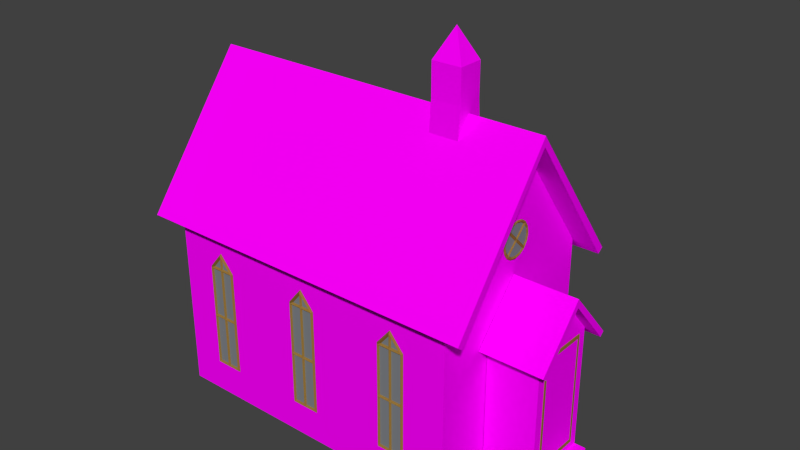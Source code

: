 # Source: churchjoined.blend  (saved by Blender 2.71.0; exported with 4.5.12 LTS)
import bpy
from mathutils import Matrix  # noqa: F401  (used for matrix-valued properties, if any)

bpy.ops.wm.read_factory_settings(use_empty=True)
scene = bpy.context.scene
scene.name = 'Scene'

# ---- collections
col_collection_1 = bpy.data.collections.new('Collection 1'); scene.collection.children.link(col_collection_1)

# ---- images (referenced by path relative to the original .blend; pixels are not part of the script)
import os
ASSET_DIR = os.environ.get("B2B_ASSET_DIR", "")  # directory of the original .blend (textures are referenced by path, not embedded)
HERE = os.path.dirname(os.path.abspath(__file__))  # packed textures are extracted next to this script under _unpacked/

def load_image(name, relpath, width, height, colorspace="sRGB"):
    """Load a texture the original file referenced (path relative to the .blend, or extracted next to this script)."""
    p = next((c for c in (os.path.join(HERE, relpath), os.path.join(ASSET_DIR, relpath)) if relpath and os.path.exists(c)), "")
    if p:
        img = bpy.data.images.load(p, check_existing=True)
        img.name = name
    else:  # same state as the original file: an image datablock whose file is absent (Cycles renders it pink)
        img = bpy.data.images.new(name, width, height)
        img.source = "FILE"
        img.filepath = "//" + (relpath or name)
    img.colorspace_settings.name = colorspace
    return img
img_woodplanksbig_jpg = load_image('WoodPlanksBig.jpg', 'WoodPlanksBig.jpg', 1024, 1024, 'sRGB')
img_church_texture = load_image('Church texture', '', 1024, 1024, 'sRGB')
img_woodplanksbrowgray_jpg = load_image('WoodPlanksBrowgray.jpg', 'WoodPlanksBrowgray.jpg', 1024, 1024, 'sRGB')
img_woodplanksoverlapping0006_5_s_jpg = load_image('WoodPlanksOverlapping0006_5_S.jpg', 'WoodPlanksOverlapping0006_5_S.jpg', 1024, 1024, 'sRGB')
img_woodplanksbare0347_2_s_jpg_001 = load_image('WoodPlanksBare0347_2_S.jpg.001', 'WoodPlanksBare0347_2_S.jpg', 1024, 1024, 'sRGB')
img_concretebare0022_5_s_jpg = load_image('ConcreteBare0022_5_S.jpg', 'ConcreteBare0022_5_S.jpg', 1024, 1024, 'sRGB')

# ---- materials (node trees are filled in below, after node groups)
mat_gray_planks = bpy.data.materials.new('Gray planks')
mat_gray_planks.alpha_threshold = 0.0
mat_gray_planks.preview_render_type = 'CUBE'
mat_gray_planks.roughness = 0.5
mat_gray_planks.line_color = (0.0, 0.0, 0.0, 1.0)
mat_material_002 = bpy.data.materials.new('Material.002')
mat_material_002.alpha_threshold = 0.0
mat_material_002.roughness = 0.5
mat_material_002.line_color = (0.0, 0.0, 0.0, 1.0)
mat_glass = bpy.data.materials.new('Glass')
mat_glass.alpha_threshold = 0.0
mat_glass.roughness = 0.5
mat_glass.line_color = (0.0, 0.0, 0.0, 1.0)
mat_door = bpy.data.materials.new('door')
mat_door.alpha_threshold = 0.0
mat_door.roughness = 0.5
mat_door.line_color = (0.0, 0.0, 0.0, 1.0)
mat_roof = bpy.data.materials.new('Roof')
mat_roof.alpha_threshold = 0.0
mat_roof.roughness = 0.5
mat_roof.line_color = (0.0, 0.0, 0.0, 1.0)
mat_gray_planks_small = bpy.data.materials.new('Gray planks small')
mat_gray_planks_small.alpha_threshold = 0.0
mat_gray_planks_small.roughness = 0.5
mat_gray_planks_small.line_color = (0.0, 0.0, 0.0, 1.0)
mat_concrete = bpy.data.materials.new('Concrete')
mat_concrete.alpha_threshold = 0.0
mat_concrete.roughness = 0.5
mat_concrete.line_color = (0.0, 0.0, 0.0, 1.0)
mat_gray_planks_big = bpy.data.materials.new('Gray planks big')
mat_gray_planks_big.alpha_threshold = 0.0
mat_gray_planks_big.roughness = 0.5
mat_gray_planks_big.line_color = (0.0, 0.0, 0.0, 1.0)

# ---- material node trees
mat_gray_planks.use_nodes = True; mat_gray_planks.node_tree.nodes.clear()
_N = mat_gray_planks.node_tree.nodes; _L = mat_gray_planks.node_tree.links
n0 = _N.new('ShaderNodeOutputMaterial'); n0.name = 'Material Output'; n0.location = (300, 300)
n1 = _N.new('ShaderNodeBsdfDiffuse'); n1.name = 'Diffuse BSDF'; n1.location = (-14, 217)
n2 = _N.new('ShaderNodeTexImage'); n2.name = 'Image Texture'; n2.location = (-406, 189)
n2.width = 140
n2.image = img_woodplanksbig_jpg
n3 = _N.new('ShaderNodeMath'); n3.name = 'Math'; n3.location = (-41, 58)
n3.operation = 'MULTIPLY'
n4 = _N.new('ShaderNodeTexImage'); n4.name = 'Image Texture.001'; n4.location = (241, 9)
n4.width = 140
n4.image = img_church_texture
n5 = _N.new('ShaderNodeDisplacement'); n5.name = 'Displacement'; n5.location = (0, 0)
n5.inputs[1].default_value = 0.0
n5.inputs[2].default_value = 0.1
_L.new(n1.outputs[0], n0.inputs[0])
_L.new(n2.outputs[0], n1.inputs[0])
_L.new(n2.outputs[0], n3.inputs[0])
_L.new(n3.outputs[0], n5.inputs[0])
_L.new(n5.outputs[0], n0.inputs[2])
n0.is_active_output = True
mat_material_002.use_nodes = True; mat_material_002.node_tree.nodes.clear()
_N = mat_material_002.node_tree.nodes; _L = mat_material_002.node_tree.links
n0 = _N.new('ShaderNodeOutputMaterial'); n0.name = 'Material Output'; n0.location = (349, 261)
n1 = _N.new('ShaderNodeMix'); n1.name = 'Mix'; n1.location = (-246, 214)
n1.data_type = 'RGBA'
n1.inputs[6].default_value = (0.5, 0.2836, 0.06813, 1.0)
n1.inputs[7].default_value = (0.07488, 0.04402, 0.009455, 1.0)
n2 = _N.new('ShaderNodeBsdfDiffuse'); n2.name = 'Diffuse BSDF'; n2.location = (-45, 215)
n3 = _N.new('ShaderNodeMapping'); n3.name = 'Mapping'; n3.location = (-830, 244)
n3.inputs[1].default_value = (-1.0, -1.0, 0.0)
n3.inputs[3].default_value = (9.7, 1.0, 0.1)
n4 = _N.new('ShaderNodeTexCoord'); n4.name = 'Texture Coordinate'; n4.location = (-1028, 238)
n5 = _N.new('ShaderNodeTexWave'); n5.name = 'Wave Texture'; n5.location = (-440, 226)
n5.wave_type = 'RINGS'
n5.bands_direction = 'DIAGONAL'
n5.rings_direction = 'SPHERICAL'
n5.inputs[1].default_value = 10.0
n5.inputs[2].default_value = 2.0
n5.inputs[6].default_value = 1.571
n6 = _N.new('ShaderNodeTexImage'); n6.name = 'Image Texture.001'; n6.location = (241, 9)
n6.width = 140
n6.image = img_church_texture
_L.new(n2.outputs[0], n0.inputs[0])
_L.new(n1.outputs[2], n2.inputs[0])
_L.new(n3.outputs[0], n5.inputs[0])
_L.new(n4.outputs[2], n3.inputs[0])
n0.is_active_output = True
mat_glass.use_nodes = True; mat_glass.node_tree.nodes.clear()
_N = mat_glass.node_tree.nodes; _L = mat_glass.node_tree.links
n0 = _N.new('ShaderNodeOutputMaterial'); n0.name = 'Material Output'; n0.location = (300, 300)
n1 = _N.new('ShaderNodeBsdfAnisotropic'); n1.name = 'Glossy BSDF'; n1.location = (-300, 227)
n1.distribution = 'BECKMANN'
n1.inputs[0].default_value = (0.2567, 0.436, 0.8, 1.0)
n1.inputs[1].default_value = 0.4472
n2 = _N.new('ShaderNodeMixShader'); n2.name = 'Mix Shader'; n2.location = (46, 250)
n2.inputs[0].default_value = 0.2455
n3 = _N.new('ShaderNodeBsdfDiffuse'); n3.name = 'Diffuse BSDF'; n3.location = (-288, 410)
n4 = _N.new('ShaderNodeTexImage'); n4.name = 'Image Texture.001'; n4.location = (241, 9)
n4.width = 140
n4.image = img_church_texture
_L.new(n1.outputs[0], n2.inputs[1])
_L.new(n2.outputs[0], n0.inputs[0])
_L.new(n3.outputs[0], n2.inputs[2])
n0.is_active_output = True
mat_door.use_nodes = True; mat_door.node_tree.nodes.clear()
_N = mat_door.node_tree.nodes; _L = mat_door.node_tree.links
n0 = _N.new('ShaderNodeOutputMaterial'); n0.name = 'Material Output'; n0.location = (300, 300)
n1 = _N.new('ShaderNodeBsdfDiffuse'); n1.name = 'Diffuse BSDF'; n1.location = (-14, 217)
n2 = _N.new('ShaderNodeTexImage'); n2.name = 'Image Texture'; n2.location = (-406, 189)
n2.width = 140
n2.image = img_woodplanksbrowgray_jpg
n3 = _N.new('ShaderNodeMath'); n3.name = 'Math'; n3.location = (-41, 58)
n3.operation = 'MULTIPLY'
n4 = _N.new('ShaderNodeTexImage'); n4.name = 'Image Texture.001'; n4.location = (241, 9)
n4.width = 140
n4.image = img_church_texture
n5 = _N.new('ShaderNodeDisplacement'); n5.name = 'Displacement'; n5.location = (0, 0)
n5.inputs[1].default_value = 0.0
n5.inputs[2].default_value = 0.1
_L.new(n1.outputs[0], n0.inputs[0])
_L.new(n2.outputs[0], n1.inputs[0])
_L.new(n2.outputs[0], n3.inputs[0])
_L.new(n3.outputs[0], n5.inputs[0])
_L.new(n5.outputs[0], n0.inputs[2])
n0.is_active_output = True
mat_roof.use_nodes = True; mat_roof.node_tree.nodes.clear()
_N = mat_roof.node_tree.nodes; _L = mat_roof.node_tree.links
n0 = _N.new('ShaderNodeOutputMaterial'); n0.name = 'Material Output'; n0.location = (300, 300)
n1 = _N.new('ShaderNodeBsdfDiffuse'); n1.name = 'Diffuse BSDF'; n1.location = (-14, 217)
n2 = _N.new('ShaderNodeMath'); n2.name = 'Math'; n2.location = (-41, 58)
n2.operation = 'MULTIPLY'
n3 = _N.new('ShaderNodeTexImage'); n3.name = 'Image Texture'; n3.location = (-406, 189)
n3.width = 140
n3.image = img_woodplanksoverlapping0006_5_s_jpg
n4 = _N.new('ShaderNodeTexImage'); n4.name = 'Image Texture.001'; n4.location = (241, 9)
n4.width = 140
n4.image = img_church_texture
n5 = _N.new('ShaderNodeDisplacement'); n5.name = 'Displacement'; n5.location = (0, 0)
n5.inputs[1].default_value = 0.0
n5.inputs[2].default_value = 0.1
_L.new(n1.outputs[0], n0.inputs[0])
_L.new(n3.outputs[0], n1.inputs[0])
_L.new(n3.outputs[0], n2.inputs[0])
_L.new(n2.outputs[0], n5.inputs[0])
_L.new(n5.outputs[0], n0.inputs[2])
n0.is_active_output = True
mat_gray_planks_small.use_nodes = True; mat_gray_planks_small.node_tree.nodes.clear()
_N = mat_gray_planks_small.node_tree.nodes; _L = mat_gray_planks_small.node_tree.links
n0 = _N.new('ShaderNodeOutputMaterial'); n0.name = 'Material Output'; n0.location = (300, 300)
n1 = _N.new('ShaderNodeBsdfDiffuse'); n1.name = 'Diffuse BSDF'; n1.location = (-14, 217)
n2 = _N.new('ShaderNodeMath'); n2.name = 'Math'; n2.location = (-41, 58)
n2.operation = 'MULTIPLY'
n3 = _N.new('ShaderNodeTexImage'); n3.name = 'Image Texture'; n3.location = (-406, 189)
n3.width = 140
n3.image = img_woodplanksbare0347_2_s_jpg_001
n4 = _N.new('ShaderNodeTexImage'); n4.name = 'Image Texture.001'; n4.location = (313, 18)
n4.width = 140
n4.image = img_church_texture
n5 = _N.new('ShaderNodeDisplacement'); n5.name = 'Displacement'; n5.location = (0, 0)
n5.inputs[1].default_value = 0.0
n5.inputs[2].default_value = 0.1
_L.new(n1.outputs[0], n0.inputs[0])
_L.new(n3.outputs[0], n1.inputs[0])
_L.new(n3.outputs[0], n2.inputs[0])
_L.new(n2.outputs[0], n5.inputs[0])
_L.new(n5.outputs[0], n0.inputs[2])
n0.is_active_output = True
mat_concrete.use_nodes = True; mat_concrete.node_tree.nodes.clear()
_N = mat_concrete.node_tree.nodes; _L = mat_concrete.node_tree.links
n0 = _N.new('ShaderNodeOutputMaterial'); n0.name = 'Material Output'; n0.location = (300, 300)
n1 = _N.new('ShaderNodeBsdfDiffuse'); n1.name = 'Diffuse BSDF'; n1.location = (-14, 217)
n2 = _N.new('ShaderNodeTexImage'); n2.name = 'Image Texture'; n2.location = (-406, 189)
n2.width = 140
n2.image = img_concretebare0022_5_s_jpg
n3 = _N.new('ShaderNodeTexImage'); n3.name = 'Image Texture.001'; n3.location = (241, 9)
n3.width = 140
n3.image = img_church_texture
_L.new(n1.outputs[0], n0.inputs[0])
_L.new(n2.outputs[0], n1.inputs[0])
n0.is_active_output = True
mat_gray_planks_big.use_nodes = True; mat_gray_planks_big.node_tree.nodes.clear()
_N = mat_gray_planks_big.node_tree.nodes; _L = mat_gray_planks_big.node_tree.links
n0 = _N.new('ShaderNodeOutputMaterial'); n0.name = 'Material Output'; n0.location = (300, 300)
n1 = _N.new('ShaderNodeBsdfDiffuse'); n1.name = 'Diffuse BSDF'; n1.location = (-14, 217)
n2 = _N.new('ShaderNodeMapping'); n2.name = 'Mapping.001'; n2.location = (-870, 299)
n2.inputs[3].default_value = (1.0, 20.0, 1.0)
n3 = _N.new('ShaderNodeTexCoord'); n3.name = 'Texture Coordinate'; n3.location = (-1123, 294)
n4 = _N.new('ShaderNodeTexImage'); n4.name = 'Image Texture'; n4.location = (-406, 189)
n4.width = 140
n4.image = img_woodplanksbig_jpg
n5 = _N.new('ShaderNodeTexImage'); n5.name = 'Image Texture.001'; n5.location = (241, 9)
n5.width = 140
n5.image = img_church_texture
_L.new(n1.outputs[0], n0.inputs[0])
_L.new(n4.outputs[0], n1.inputs[0])
_L.new(n3.outputs[2], n2.inputs[0])
n0.is_active_output = True

# ---- world
world_world = bpy.data.worlds.new('World'); scene.world = world_world
world_world.color = (0.05088, 0.05088, 0.05088)
world_world.use_sun_shadow = False
world_world.sun_shadow_jitter_overblur = 0.0
world_world.cycles.sampling_method = 'MANUAL'
world_world.cycles.sample_map_resolution = 256

# ---- meshes
me_cube_017 = bpy.data.meshes.new('Cube.017')
me_cube_017.from_pydata([(0.1381, -0.01339, -0.6823), (0.1381, -0.01339, 0.4519), (-1.192e-07, -0.01339, 0.6194), (-0.1381, -0.01339, -0.6823), (-0.1381, -0.01339, 0.4519), (-1.192e-07, -0.01339, -0.6823), (-0.1381, -0.01339, -0.1152), (0.1381, -0.01339, -0.1152), (-1.192e-07, -0.01339, 0.4519), (-1.192e-07, -0.01339, -0.1152), (-0.01556, 0.004463, -0.09734), (-0.1225, 0.004462, -0.09734), (-0.1536, 0.004462, -0.1152), (-0.1536, 0.004462, 0.459), (-0.1225, 0.004462, 0.434), (-0.01556, 0.004463, 0.434), (0.1225, 0.004463, -0.09734), (0.01556, 0.004463, -0.09734), (0.01556, 0.004463, 0.434), (0.1225, 0.004463, 0.434), (0.1536, 0.004463, 0.459), (0.1536, 0.004463, -0.1152), (0.1225, 0.004461, -0.6644), (0.1536, 0.004461, -0.7001), (-1.192e-07, 0.004463, -0.7001), (0.01556, 0.004463, -0.6644), (0.01556, 0.004463, -0.133), (0.1225, 0.004463, -0.133), (-0.01556, 0.004463, -0.6644), (-0.1536, 0.004462, -0.7001), (-0.1225, 0.004462, -0.6644), (-0.1225, 0.004462, -0.133), (-0.01556, 0.004463, -0.133), (0.102, 0.004463, 0.4697), (0.01556, 0.004463, 0.4697), (0.01556, 0.004463, 0.5745), (-1.192e-07, 0.004463, 0.6453), (-0.102, 0.004462, 0.4697), (-0.01556, 0.004463, 0.5745), (-0.01556, 0.004463, 0.4697), (1.237, -0.01339, -0.6823), (1.237, -0.01339, 0.4519), (1.099, -0.01339, 0.6194), (0.9608, -0.01339, -0.6823), (0.9608, -0.01339, 0.4519), (1.099, -0.01339, -0.6823), (0.9608, -0.01339, -0.1152), (1.237, -0.01339, -0.1152), (1.099, -0.01339, 0.4519), (1.099, -0.01339, -0.1152), (1.083, 0.004462, -0.09734), (0.9764, 0.004462, -0.09734), (0.9453, 0.004462, -0.1152), (0.9453, 0.004462, 0.459), (0.9764, 0.004462, 0.434), (1.083, 0.004462, 0.434), (1.221, 0.004462, -0.09734), (1.114, 0.004462, -0.09734), (1.114, 0.004462, 0.434), (1.221, 0.004462, 0.434), (1.253, 0.004462, 0.459), (1.253, 0.004462, -0.1152), (1.221, 0.004461, -0.6644), (1.253, 0.004461, -0.7001), (1.099, 0.004462, -0.7001), (1.114, 0.004462, -0.6644), (1.114, 0.004462, -0.133), (1.221, 0.004462, -0.133), (1.083, 0.004462, -0.6644), (0.9453, 0.004462, -0.7001), (0.9764, 0.004462, -0.6644), (0.9764, 0.004462, -0.133), (1.083, 0.004462, -0.133), (1.201, 0.004462, 0.4697), (1.114, 0.004462, 0.4697), (1.114, 0.004462, 0.5745), (1.099, 0.004462, 0.6453), (0.9969, 0.004462, 0.4697), (1.083, 0.004462, 0.5745), (1.083, 0.004462, 0.4697), (2.336, -0.01339, -0.6823), (2.336, -0.01339, 0.4519), (2.198, -0.01339, 0.6194), (2.06, -0.01339, -0.6823), (2.06, -0.01339, 0.4519), (2.198, -0.01339, -0.6823), (2.06, -0.01339, -0.1152), (2.336, -0.01339, -0.1152), (2.198, -0.01339, 0.4519), (2.198, -0.01339, -0.1152), (2.182, 0.004462, -0.09734), (2.075, 0.004462, -0.09734), (2.044, 0.004462, -0.1152), (2.044, 0.004462, 0.459), (2.075, 0.004462, 0.434), (2.182, 0.004462, 0.434), (2.32, 0.004462, -0.09734), (2.213, 0.004462, -0.09734), (2.213, 0.004462, 0.434), (2.32, 0.004462, 0.434), (2.351, 0.004462, 0.459), (2.351, 0.004462, -0.1152), (2.32, 0.004461, -0.6644), (2.351, 0.004461, -0.7001), (2.198, 0.004462, -0.7001), (2.213, 0.004462, -0.6644), (2.213, 0.004462, -0.133), (2.32, 0.004462, -0.133), (2.182, 0.004462, -0.6644), (2.044, 0.004462, -0.7001), (2.075, 0.004462, -0.6644), (2.075, 0.004462, -0.133), (2.182, 0.004462, -0.133), (2.3, 0.004462, 0.4697), (2.213, 0.004462, 0.4697), (2.213, 0.004462, 0.5745), (2.198, 0.004462, 0.6453), (2.096, 0.004462, 0.4697), (2.182, 0.004462, 0.5745), (2.182, 0.004462, 0.4697), (-0.1381, 2.03, -0.6823), (-0.1381, 2.03, 0.4519), (6.338e-06, 2.03, 0.6194), (0.1381, 2.03, -0.6823), (0.1381, 2.03, 0.4519), (6.338e-06, 2.03, -0.6823), (0.1381, 2.03, -0.1152), (-0.1381, 2.03, -0.1152), (6.338e-06, 2.03, 0.4519), (6.338e-06, 2.03, -0.1152), (0.01556, 2.012, -0.09734), (0.1225, 2.012, -0.09734), (0.1537, 2.012, -0.1152), (0.1537, 2.012, 0.459), (0.1225, 2.012, 0.434), (0.01556, 2.012, 0.434), (-0.1225, 2.012, -0.09734), (-0.01555, 2.012, -0.09734), (-0.01555, 2.012, 0.434), (-0.1225, 2.012, 0.434), (-0.1536, 2.012, 0.459), (-0.1536, 2.012, -0.1152), (-0.1225, 2.012, -0.6644), (-0.1536, 2.012, -0.7001), (6.311e-06, 2.012, -0.7001), (-0.01555, 2.012, -0.6644), (-0.01555, 2.012, -0.133), (-0.1225, 2.012, -0.133), (0.01556, 2.012, -0.6644), (0.1537, 2.012, -0.7001), (0.1225, 2.012, -0.6644), (0.1225, 2.012, -0.133), (0.01556, 2.012, -0.133), (-0.1019, 2.012, 0.4697), (-0.01555, 2.012, 0.4697), (-0.01555, 2.012, 0.5745), (6.311e-06, 2.012, 0.6453), (0.102, 2.012, 0.4697), (0.01556, 2.012, 0.5745), (0.01556, 2.012, 0.4697), (0.9608, 2.03, -0.6823), (0.9608, 2.03, 0.4519), (1.099, 2.03, 0.6194), (1.237, 2.03, -0.6823), (1.237, 2.03, 0.4519), (1.099, 2.03, -0.6823), (1.237, 2.03, -0.1152), (0.9608, 2.03, -0.1152), (1.099, 2.03, 0.4519), (1.099, 2.03, -0.1152), (1.114, 2.012, -0.09734), (1.221, 2.012, -0.09734), (1.253, 2.012, -0.1152), (1.253, 2.012, 0.459), (1.221, 2.012, 0.434), (1.114, 2.012, 0.434), (0.9764, 2.012, -0.09734), (1.083, 2.012, -0.09734), (1.083, 2.012, 0.434), (0.9764, 2.012, 0.434), (0.9453, 2.012, 0.459), (0.9453, 2.012, -0.1152), (0.9764, 2.012, -0.6644), (0.9453, 2.012, -0.7001), (1.099, 2.012, -0.7001), (1.083, 2.012, -0.6644), (1.083, 2.012, -0.133), (0.9764, 2.012, -0.133), (1.114, 2.012, -0.6644), (1.253, 2.012, -0.7001), (1.221, 2.012, -0.6644), (1.221, 2.012, -0.133), (1.114, 2.012, -0.133), (0.997, 2.012, 0.4697), (1.083, 2.012, 0.4697), (1.083, 2.012, 0.5745), (1.099, 2.012, 0.6453), (1.201, 2.012, 0.4697), (1.114, 2.012, 0.5745), (1.114, 2.012, 0.4697), (2.06, 2.03, -0.6823), (2.06, 2.03, 0.4519), (2.198, 2.03, 0.6194), (2.336, 2.03, -0.6823), (2.336, 2.03, 0.4519), (2.198, 2.03, -0.6823), (2.336, 2.03, -0.1152), (2.06, 2.03, -0.1152), (2.198, 2.03, 0.4519), (2.198, 2.03, -0.1152), (2.213, 2.012, -0.09734), (2.32, 2.012, -0.09734), (2.351, 2.012, -0.1152), (2.351, 2.012, 0.459), (2.32, 2.012, 0.434), (2.213, 2.012, 0.434), (2.075, 2.012, -0.09734), (2.182, 2.012, -0.09734), (2.182, 2.012, 0.434), (2.075, 2.012, 0.434), (2.044, 2.012, 0.459), (2.044, 2.012, -0.1152), (2.075, 2.012, -0.6644), (2.044, 2.012, -0.7001), (2.198, 2.012, -0.7001), (2.182, 2.012, -0.6644), (2.182, 2.012, -0.133), (2.075, 2.012, -0.133), (2.213, 2.012, -0.6644), (2.351, 2.012, -0.7001), (2.32, 2.012, -0.6644), (2.32, 2.012, -0.133), (2.213, 2.012, -0.133), (2.096, 2.012, 0.4697), (2.182, 2.012, 0.4697), (2.182, 2.012, 0.5745), (2.198, 2.012, 0.6453), (2.3, 2.012, 0.4697), (2.213, 2.012, 0.5745), (2.213, 2.012, 0.4697), (3.348, 0.7602, 0.421), (3.348, 1.258, 0.421), (3.372, 1.258, 0.421), (3.372, 0.7602, 0.421), (3.348, 0.7602, 0.4612), (3.348, 1.258, 0.4612), (3.372, 1.258, 0.4612), (3.372, 0.7602, 0.4612), (3.348, 0.7602, -0.7565), (3.348, 1.258, -0.7565), (3.372, 1.258, -0.7565), (3.372, 0.7602, -0.7565), (3.348, 0.7602, -0.7164), (3.348, 1.258, -0.7164), (3.372, 1.258, -0.7164), (3.372, 0.7602, -0.7164), (3.348, 1.258, -0.7557), (3.348, 1.282, -0.7557), (3.372, 1.282, -0.7557), (3.372, 1.258, -0.7557), (3.348, 1.258, 0.4603), (3.348, 1.282, 0.4603), (3.372, 1.282, 0.4603), (3.372, 1.258, 0.4603), (3.348, 0.7357, -0.7557), (3.348, 0.7601, -0.7557), (3.372, 0.7601, -0.7557), (3.372, 0.7357, -0.7557), (3.348, 0.7357, 0.4603), (3.348, 0.7601, 0.4603), (3.372, 0.7601, 0.4603), (3.372, 0.7357, 0.4603), (3.369, 0.741, 0.4526), (3.369, 0.741, -0.748), (3.369, 1.277, 0.4526), (3.369, 1.277, -0.748), (2.807, 1.009, 0.996), (3.487, 1.009, 0.996), (2.807, 1.507, 0.4242), (2.807, 0.511, 0.4215), (3.487, 1.507, 0.4242), (3.487, 0.511, 0.4215), (-0.529, 1.009, 2.399), (-0.529, -0.05291, 0.9956), (2.806, -0.05292, 0.9956), (2.806, 1.009, 2.399), (-0.529, 2.07, 0.9956), (2.806, 2.07, 0.9956), (-0.529, -0.05291, 0.9956), (2.806, -0.05292, 0.9956), (-0.529, 2.07, 0.9956), (2.806, 2.07, 0.9956), (2.806, -0.136, 0.8834), (-0.529, -0.136, 0.8834), (-0.529, 2.153, 0.8834), (2.806, 2.153, 0.8834), (2.806, -0.05292, 0.9956), (2.806, 1.009, 2.399), (2.806, 2.07, 0.9956), (2.806, -0.05292, 0.9956), (2.806, 2.07, 0.9956), (2.806, -0.136, 0.8834), (2.806, 2.153, 0.8834), (3.05, -0.05292, 0.9956), (3.05, 1.009, 2.399), (3.05, 2.07, 0.9956), (3.05, -0.05292, 0.9956), (3.05, 2.07, 0.9956), (3.05, -0.136, 0.8834), (3.05, 2.153, 0.8834), (-0.7732, 1.009, 2.399), (-0.7732, -0.05291, 0.9956), (-0.7732, 2.07, 0.9956), (-0.7732, -0.05291, 0.9956), (-0.7732, 2.07, 0.9956), (-0.7732, -0.136, 0.8834), (-0.7732, 2.153, 0.8834), (3.365, 1.375, -0.7606), (3.365, 0.6424, -0.7606), (3.365, 1.375, -0.8337), (3.365, 0.6424, -0.8337), (3.487, 1.375, -0.9067), (3.487, 0.6424, -0.9067), (3.487, 1.375, -0.8337), (3.487, 0.6424, -0.8337), (3.61, 1.375, -0.9067), (3.61, 0.6424, -0.9067), (3.61, 1.375, -0.9797), (3.61, 0.6424, -0.9797), (3.732, 1.375, -1.053), (3.732, 0.6424, -1.053), (3.732, 1.375, -0.9797), (3.732, 0.6424, -0.9797), (2.807, 0.6424, -1.053), (2.807, 0.6424, -0.7606), (2.807, 1.375, -0.7606), (2.807, 1.375, -1.053), (3.365, 0.6435, 0.4831), (3.365, 1.009, 0.905), (3.365, 1.375, -1.053), (3.365, 1.375, -0.7606), (3.365, 0.6424, -0.7606), (3.365, 0.6424, -1.053), (2.807, 0.6435, 0.4831), (2.807, 1.375, 0.4856), (3.365, 1.375, 0.4856), (3.365, 1.375, -0.9067), (3.365, 0.6424, -0.9067), (3.365, 1.375, -0.9797), (3.365, 0.6424, -0.9797), (3.365, 1.375, -0.8337), (3.365, 0.6424, -0.8337), (3.487, 1.375, -1.053), (3.487, 0.6424, -1.053), (3.487, 1.375, -0.9067), (3.487, 0.6424, -0.9067), (3.487, 1.375, -0.9797), (3.487, 0.6424, -0.9797), (3.487, 1.375, -0.8337), (3.487, 0.6424, -0.8337), (3.609, 1.375, -1.053), (3.609, 0.6424, -1.053), (3.609, 1.375, -0.9067), (3.609, 0.6424, -0.9067), (3.609, 1.375, -0.9797), (3.609, 0.6424, -0.9797), (3.731, 1.375, -1.053), (3.731, 0.6424, -1.053), (3.731, 1.375, -0.9797), (3.731, 0.6424, -0.9797), (3.365, 0.6435, 0.4831), (3.365, 1.009, 0.905), (2.807, 0.6435, 0.4831), (2.807, 1.375, 0.4856), (3.365, 1.375, 0.4856), (3.487, 0.6435, 0.4831), (3.487, 1.009, 0.905), (2.807, 1.46, 0.3875), (2.807, 1.507, 0.4285), (3.365, 1.507, 0.4285), (3.365, 1.46, 0.3875), (2.807, 0.5583, 0.3848), (2.804, 0.5111, 0.4257), (3.487, 1.375, 0.4856), (3.487, 1.009, 0.9942), (3.487, 1.422, 0.5266), (3.487, 0.5963, 0.524), (3.487, 1.507, 0.4285), (3.487, 1.46, 0.3875), (3.487, 0.5583, 0.3848), (3.487, 0.5111, 0.4257), (1.944, 0.8488, 2.184), (1.944, 1.169, 2.184), (2.264, 1.169, 2.184), (2.264, 0.8488, 2.184), (1.944, 0.8719, 2.504), (1.944, 1.145, 2.504), (2.264, 1.145, 2.504), (2.264, 0.8719, 2.504), (1.944, 0.8719, 2.852), (1.944, 1.145, 2.852), (2.264, 1.145, 2.852), (2.264, 0.8719, 2.852), (2.104, 1.009, 3.164), (2.803, 2.009, -1.053), (2.803, 0.00869, -1.053), (-0.5318, 0.0087, -1.053), (-0.5318, 2.009, -1.053), (2.803, 2.009, 0.9472), (2.803, 0.008689, 0.9472), (-0.5318, 0.0087, 0.9472), (-0.5318, 2.009, 0.9472), (2.803, 2.009, -0.7606), (2.803, 0.00869, -0.7606), (-0.5318, 0.0087, -0.7606), (-0.5318, 2.009, -0.7606), (-0.5318, 1.009, 2.296), (2.803, 1.009, 2.296), (2.803, 0.6424, -1.053), (2.803, 0.6424, -0.7606), (2.803, 1.375, -0.7606), (2.803, 1.375, -1.053), (2.801, 1.186, 1.345), (2.821, 1.186, 1.345), (2.801, 1.172, 1.413), (2.821, 1.172, 1.413), (2.801, 1.134, 1.47), (2.821, 1.134, 1.47), (2.801, 1.076, 1.509), (2.821, 1.076, 1.509), (2.801, 1.009, 1.522), (2.821, 1.009, 1.522), (2.801, 0.941, 1.509), (2.821, 0.941, 1.509), (2.801, 0.8836, 1.47), (2.821, 0.8836, 1.47), (2.801, 0.8453, 1.413), (2.821, 0.8453, 1.413), (2.801, 0.8319, 1.345), (2.821, 0.8319, 1.345), (2.801, 0.8453, 1.278), (2.821, 0.8453, 1.278), (2.801, 0.8836, 1.22), (2.821, 0.8836, 1.22), (2.801, 0.941, 1.182), (2.821, 0.941, 1.182), (2.801, 1.009, 1.169), (2.821, 1.009, 1.169), (2.801, 1.076, 1.182), (2.821, 1.076, 1.182), (2.801, 1.134, 1.22), (2.821, 1.134, 1.22), (2.801, 1.172, 1.278), (2.821, 1.172, 1.278), (2.801, 1.009, 1.345), (2.821, 1.009, 1.345), (2.811, 1.158, 1.407), (2.811, 1.186, 1.419), (2.811, 1.144, 1.481), (2.811, 1.131, 1.447), (2.811, 1.03, 1.345), (2.811, 1.131, 1.244), (2.811, 1.144, 1.21), (2.811, 1.186, 1.272), (2.811, 1.158, 1.283), (2.811, 1.201, 1.345), (2.811, 1.17, 1.345), (2.811, 1.111, 1.468), (2.811, 1.082, 1.523), (2.811, 1.071, 1.495), (2.811, 1.009, 1.537), (2.811, 1.009, 1.507), (2.811, 0.9353, 1.523), (2.811, 0.9468, 1.495), (2.811, 0.873, 1.481), (2.811, 0.9068, 1.468), (2.811, 1.009, 1.366), (2.811, 0.8592, 1.407), (2.811, 0.8314, 1.419), (2.811, 0.8168, 1.345), (2.811, 0.8469, 1.345), (2.811, 0.8314, 1.272), (2.811, 0.8592, 1.283), (2.811, 0.873, 1.21), (2.811, 0.8859, 1.244), (2.811, 0.9878, 1.345), (2.811, 0.8859, 1.447), (2.811, 0.9068, 1.223), (2.811, 0.9353, 1.168), (2.811, 0.9468, 1.196), (2.811, 1.009, 1.153), (2.811, 1.009, 1.184), (2.811, 1.082, 1.168), (2.811, 1.071, 1.196), (2.811, 1.111, 1.223), (2.811, 1.009, 1.324), (2.804, 2.009, 0.9472), (2.804, 0.008689, 0.9472), (-0.5314, 0.0087, 0.9472), (-0.5314, 2.009, 0.9472), (-0.5314, 1.009, 2.296), (2.804, 0.008689, 0.9472), (2.804, 1.009, 2.296), (2.804, 2.009, 0.9472), (-0.5314, 2.009, 0.9472), (-0.5314, 0.0087, 0.9472), (2.804, 1.009, 2.296), (-0.5314, 1.009, 2.296), (-0.5314, 2.009, 0.9472), (-0.5314, 0.0087, 0.9472), (2.804, -0.07444, 0.8351), (2.804, -0.136, 0.8807), (-0.5314, -0.136, 0.8807), (-0.5314, -0.07443, 0.8351), (-0.5314, 2.092, 0.8351), (-0.5314, 2.153, 0.8807), (2.804, 2.153, 0.8807), (2.804, 2.092, 0.8351), (2.804, 1.009, 2.296), (2.804, -0.07444, 0.8351), (2.804, -0.136, 0.8807), (2.804, 2.153, 0.8807), (2.804, 2.092, 0.8351), (3.048, 0.008688, 0.9472), (3.048, 1.009, 2.296), (3.048, 2.009, 0.9472), (3.048, -0.05292, 0.9929), (3.048, 1.009, 2.396), (3.048, 2.07, 0.9929), (3.048, 0.008688, 0.9472), (3.048, 2.009, 0.9472), (3.048, -0.05292, 0.9929), (3.048, 2.07, 0.9929), (3.048, -0.07444, 0.8351), (3.048, -0.136, 0.8807), (3.048, 2.153, 0.8807), (3.048, 2.092, 0.8351), (-0.7756, 2.009, 0.9472), (-0.7756, 0.008701, 0.9472), (-0.7756, 1.009, 2.296), (-0.7756, 1.009, 2.396), (-0.7756, -0.05291, 0.9929), (-0.7756, 2.07, 0.9929), (-0.7756, 2.009, 0.9472), (-0.7756, 0.008701, 0.9472), (-0.7756, -0.05291, 0.9929), (-0.7756, 2.07, 0.9929), (-0.7756, -0.136, 0.8807), (-0.7756, -0.07443, 0.8351), (-0.7756, 2.092, 0.8351), (-0.7756, 2.153, 0.8807), (2.804, 0.5963, 0.524), (2.804, 0.5963, 0.524)], [(551, 552)], [(32, 31, 30, 28), (19, 18, 17, 16), (15, 14, 11, 10), (27, 26, 25, 22), (35, 34, 33), (39, 38, 37), (10, 11, 6, 9), (13, 12, 6, 4), (14, 15, 8, 4), (15, 10, 9, 8), (16, 17, 9, 7), (17, 18, 8, 9), (18, 19, 1, 8), (19, 16, 7, 1), (21, 20, 1, 7), (22, 25, 5, 0), (24, 23, 0, 5), (25, 26, 9, 5), (26, 27, 7, 9), (27, 22, 0, 7), (23, 21, 7, 0), (28, 30, 3, 5), (29, 24, 5, 3), (12, 29, 3, 6), (31, 32, 9, 6), (32, 28, 5, 9), (33, 34, 8, 1), (34, 35, 2, 8), (35, 33, 1, 2), (20, 36, 2, 1), (37, 38, 2, 4), (36, 13, 4, 2), (38, 39, 8, 2), (39, 37, 4, 8), (11, 14, 4, 6), (3, 30, 31, 6), (72, 71, 70, 68), (59, 58, 57, 56), (55, 54, 51, 50), (67, 66, 65, 62), (75, 74, 73), (79, 78, 77), (50, 51, 46, 49), (53, 52, 46, 44), (54, 55, 48, 44), (55, 50, 49, 48), (56, 57, 49, 47), (57, 58, 48, 49), (58, 59, 41, 48), (59, 56, 47, 41), (61, 60, 41, 47), (62, 65, 45, 40), (64, 63, 40, 45), (65, 66, 49, 45), (66, 67, 47, 49), (67, 62, 40, 47), (63, 61, 47, 40), (68, 70, 43, 45), (69, 64, 45, 43), (52, 69, 43, 46), (71, 72, 49, 46), (72, 68, 45, 49), (73, 74, 48, 41), (74, 75, 42, 48), (75, 73, 41, 42), (60, 76, 42, 41), (77, 78, 42, 44), (76, 53, 44, 42), (78, 79, 48, 42), (79, 77, 44, 48), (51, 54, 44, 46), (43, 70, 71, 46), (112, 111, 110, 108), (99, 98, 97, 96), (95, 94, 91, 90), (107, 106, 105, 102), (115, 114, 113), (119, 118, 117), (90, 91, 86, 89), (93, 92, 86, 84), (94, 95, 88, 84), (95, 90, 89, 88), (96, 97, 89, 87), (97, 98, 88, 89), (98, 99, 81, 88), (99, 96, 87, 81), (101, 100, 81, 87), (102, 105, 85, 80), (104, 103, 80, 85), (105, 106, 89, 85), (106, 107, 87, 89), (107, 102, 80, 87), (103, 101, 87, 80), (108, 110, 83, 85), (109, 104, 85, 83), (92, 109, 83, 86), (111, 112, 89, 86), (112, 108, 85, 89), (113, 114, 88, 81), (114, 115, 82, 88), (115, 113, 81, 82), (100, 116, 82, 81), (117, 118, 82, 84), (116, 93, 84, 82), (118, 119, 88, 82), (119, 117, 84, 88), (91, 94, 84, 86), (83, 110, 111, 86), (152, 151, 150, 148), (139, 138, 137, 136), (135, 134, 131, 130), (147, 146, 145, 142), (155, 154, 153), (159, 158, 157), (130, 131, 126, 129), (133, 132, 126, 124), (134, 135, 128, 124), (135, 130, 129, 128), (136, 137, 129, 127), (137, 138, 128, 129), (138, 139, 121, 128), (139, 136, 127, 121), (141, 140, 121, 127), (142, 145, 125, 120), (144, 143, 120, 125), (145, 146, 129, 125), (146, 147, 127, 129), (147, 142, 120, 127), (143, 141, 127, 120), (148, 150, 123, 125), (149, 144, 125, 123), (132, 149, 123, 126), (151, 152, 129, 126), (152, 148, 125, 129), (153, 154, 128, 121), (154, 155, 122, 128), (155, 153, 121, 122), (140, 156, 122, 121), (157, 158, 122, 124), (156, 133, 124, 122), (158, 159, 128, 122), (159, 157, 124, 128), (131, 134, 124, 126), (123, 150, 151, 126), (192, 191, 190, 188), (179, 178, 177, 176), (175, 174, 171, 170), (187, 186, 185, 182), (195, 194, 193), (199, 198, 197), (170, 171, 166, 169), (173, 172, 166, 164), (174, 175, 168, 164), (175, 170, 169, 168), (176, 177, 169, 167), (177, 178, 168, 169), (178, 179, 161, 168), (179, 176, 167, 161), (181, 180, 161, 167), (182, 185, 165, 160), (184, 183, 160, 165), (185, 186, 169, 165), (186, 187, 167, 169), (187, 182, 160, 167), (183, 181, 167, 160), (188, 190, 163, 165), (189, 184, 165, 163), (172, 189, 163, 166), (191, 192, 169, 166), (192, 188, 165, 169), (193, 194, 168, 161), (194, 195, 162, 168), (195, 193, 161, 162), (180, 196, 162, 161), (197, 198, 162, 164), (196, 173, 164, 162), (198, 199, 168, 162), (199, 197, 164, 168), (171, 174, 164, 166), (163, 190, 191, 166), (232, 231, 230, 228), (219, 218, 217, 216), (215, 214, 211, 210), (227, 226, 225, 222), (235, 234, 233), (239, 238, 237), (210, 211, 206, 209), (213, 212, 206, 204), (214, 215, 208, 204), (215, 210, 209, 208), (216, 217, 209, 207), (217, 218, 208, 209), (218, 219, 201, 208), (219, 216, 207, 201), (221, 220, 201, 207), (222, 225, 205, 200), (224, 223, 200, 205), (225, 226, 209, 205), (226, 227, 207, 209), (227, 222, 200, 207), (223, 221, 207, 200), (228, 230, 203, 205), (229, 224, 205, 203), (212, 229, 203, 206), (231, 232, 209, 206), (232, 228, 205, 209), (233, 234, 208, 201), (234, 235, 202, 208), (235, 233, 201, 202), (220, 236, 202, 201), (237, 238, 202, 204), (236, 213, 204, 202), (238, 239, 208, 202), (239, 237, 204, 208), (211, 214, 204, 206), (203, 230, 231, 206), (244, 245, 241, 240), (245, 246, 242, 241), (246, 247, 243, 242), (247, 244, 240, 243), (240, 241, 242, 243), (247, 246, 245, 244), (252, 253, 249, 248), (253, 254, 250, 249), (254, 255, 251, 250), (255, 252, 248, 251), (248, 249, 250, 251), (255, 254, 253, 252), (260, 261, 257, 256), (261, 262, 258, 257), (262, 263, 259, 258), (263, 260, 256, 259), (256, 257, 258, 259), (263, 262, 261, 260), (268, 269, 265, 264), (269, 270, 266, 265), (270, 271, 267, 266), (271, 268, 264, 267), (264, 265, 266, 267), (271, 270, 269, 268), (272, 273, 275, 274), (276, 279, 281, 277), (277, 280, 278, 276), (282, 283, 284, 285), (286, 282, 285, 287), (288, 293, 292, 289), (290, 294, 316, 314), (291, 295, 294, 290), (302, 300, 307, 309), (299, 301, 308, 306), (298, 297, 304, 305), (297, 296, 303, 304), (293, 288, 313, 315), (282, 286, 312, 310), (283, 282, 310, 311), (317, 318, 320, 319), (319, 320, 324, 323), (321, 322, 326, 325), (321, 323, 324, 322), (325, 326, 328, 327), (327, 328, 332, 331), (329, 331, 332, 330), (340, 345, 338, 337, 341), (342, 341, 334, 333), (336, 335, 340, 339), (351, 347, 355, 359), (342, 339, 352, 353), (333, 336, 339, 342), (353, 352, 360, 361), (346, 350, 358, 354), (347, 349, 357, 355), (348, 346, 354, 356), (349, 342, 353, 357), (339, 348, 356, 352), (355, 357, 365, 363), (356, 354, 362, 364), (357, 353, 361, 365), (352, 356, 364, 360), (361, 360, 366, 367), (365, 361, 367, 369), (360, 364, 368, 366), (334, 341, 337, 343), (345, 340, 335, 344), (376, 384, 386, 375), (377, 378, 379, 380), (374, 380, 388, 383), (382, 381, 389, 390), (383, 388, 387, 385), (383, 385, 384, 376), (373, 377, 380, 374), (386, 390, 389, 375), (380, 379, 387, 388), (371, 374, 383, 376), (370, 371, 376, 375), (370, 375, 389, 381, 372), (395, 396, 392, 391), (396, 397, 393, 392), (397, 398, 394, 393), (398, 395, 391, 394), (391, 392, 393, 394), (395, 398, 402, 399), (401, 400, 403), (398, 397, 401, 402), (397, 396, 400, 401), (396, 395, 399, 400), (401, 403, 402), (399, 402, 403), (399, 403, 400), (404, 421, 418, 405, 406, 407), (413, 409, 410, 414), (410, 416, 411, 415, 414), (412, 404, 407, 415), (405, 413, 414, 406), (406, 414, 415, 407), (408, 412, 415, 411), (404, 412, 420, 421), (418, 419, 413, 405), (420, 412, 408, 417, 409, 413, 419), (418, 421, 420, 419), (466, 456, 459, 460, 461, 464), (476, 467, 469, 471, 473, 475), (486, 477, 480, 482, 484, 485), (495, 487, 489, 491, 493, 494), (456, 459, 426, 424), (459, 456, 425, 427), (458, 457, 424, 426), (457, 458, 427, 425), (459, 460, 454, 426), (460, 459, 427, 455), (460, 461, 450, 454), (461, 460, 455, 451), (461, 464, 452, 450), (464, 461, 451, 453), (463, 462, 450, 452), (462, 463, 453, 451), (464, 466, 422, 452), (466, 464, 453, 423), (465, 463, 452, 422), (463, 465, 423, 453), (466, 456, 424, 422), (456, 466, 423, 425), (457, 465, 422, 424), (465, 457, 425, 423), (467, 469, 428, 426), (469, 467, 427, 429), (468, 458, 426, 428), (458, 468, 429, 427), (469, 471, 430, 428), (471, 469, 429, 431), (470, 468, 428, 430), (468, 470, 431, 429), (471, 473, 432, 430), (473, 471, 431, 433), (472, 470, 430, 432), (470, 472, 433, 431), (473, 475, 434, 432), (475, 473, 433, 435), (474, 472, 432, 434), (472, 474, 435, 433), (475, 476, 454, 434), (476, 475, 435, 455), (476, 467, 426, 454), (467, 476, 455, 427), (477, 480, 438, 436), (480, 477, 437, 439), (479, 478, 436, 438), (478, 479, 439, 437), (480, 482, 440, 438), (482, 480, 439, 441), (481, 479, 438, 440), (479, 481, 441, 439), (482, 484, 442, 440), (484, 482, 441, 443), (483, 481, 440, 442), (481, 483, 443, 441), (484, 485, 454, 442), (485, 484, 443, 455), (485, 486, 434, 454), (486, 485, 455, 435), (486, 477, 436, 434), (477, 486, 435, 437), (478, 474, 434, 436), (474, 478, 437, 435), (487, 489, 444, 442), (489, 487, 443, 445), (488, 483, 442, 444), (483, 488, 445, 443), (489, 491, 446, 444), (491, 489, 445, 447), (490, 488, 444, 446), (488, 490, 447, 445), (491, 493, 448, 446), (493, 491, 447, 449), (492, 490, 446, 448), (490, 492, 449, 447), (493, 494, 450, 448), (494, 493, 449, 451), (462, 492, 448, 450), (492, 462, 451, 449), (494, 495, 454, 450), (495, 494, 451, 455), (495, 487, 442, 454), (487, 495, 455, 443), (500, 498, 505, 507), (497, 506, 502, 501), (499, 500, 507, 504), (506, 496, 503, 502), (498, 497, 501, 505), (496, 499, 504, 503), (509, 513, 548, 544), (497, 518, 524, 523), (515, 514, 549, 550), (510, 497, 519), (517, 516, 521, 522), (510, 511, 512, 513), (514, 515, 516, 517), (514, 508, 543, 549), (518, 496, 525, 524), (522, 521, 535, 536), (511, 510, 519, 520), (502, 503, 496, 518), (501, 502, 518, 497), (496, 517, 522), (508, 514, 517, 496), (497, 510, 513, 509), (524, 527, 526, 523), (525, 528, 527, 524), (531, 534, 533, 529), (530, 536, 535, 532), (520, 519, 533, 534), (503, 504, 508, 496), (505, 501, 497, 509), (538, 541, 540, 539), (539, 540, 542, 537), (544, 548, 547, 545), (546, 550, 549, 543), (513, 512, 547, 548), (504, 507, 539, 537), (507, 505, 538, 539), (519, 497, 529, 533), (496, 522, 536, 530)])
me_cube_017.polygons.foreach_set('material_index', [2, 2, 2, 2, 2, 2, 1, 1, 1, 1, 1, 1, 1, 1, 1, 1, 1, 1, 1, 1, 1, 1, 1, 1, 1, 1, 1, 1, 1, 1, 1, 1, 1, 1, 1, 1, 2, 2, 2, 2, 2, 2, 1, 1, 1, 1, 1, 1, 1, 1, 1, 1, 1, 1, 1, 1, 1, 1, 1, 1, 1, 1, 1, 1, 1, 1, 1, 1, 1, 1, 1, 1, 2, 2, 2, 2, 2, 2, 1, 1, 1, 1, 1, 1, 1, 1, 1, 1, 1, 1, 1, 1, 1, 1, 1, 1, 1, 1, 1, 1, 1, 1, 1, 1, 1, 1, 1, 1, 2, 2, 2, 2, 2, 2, 1, 1, 1, 1, 1, 1, 1, 1, 1, 1, 1, 1, 1, 1, 1, 1, 1, 1, 1, 1, 1, 1, 1, 1, 1, 1, 1, 1, 1, 1, 2, 2, 2, 2, 2, 2, 1, 1, 1, 1, 1, 1, 1, 1, 1, 1, 1, 1, 1, 1, 1, 1, 1, 1, 1, 1, 1, 1, 1, 1, 1, 1, 1, 1, 1, 1, 2, 2, 2, 2, 2, 2, 1, 1, 1, 1, 1, 1, 1, 1, 1, 1, 1, 1, 1, 1, 1, 1, 1, 1, 1, 1, 1, 1, 1, 1, 1, 1, 1, 1, 1, 1, 1, 1, 1, 1, 1, 1, 1, 1, 1, 1, 1, 1, 1, 1, 1, 1, 1, 1, 1, 1, 1, 1, 1, 1, 3, 4, 4, 4, 4, 4, 4, 4, 4, 4, 4, 4, 4, 4, 4, 4, 4, 4, 4, 4, 4, 4, 0, 0, 0, 0, 0, 0, 0, 0, 0, 0, 0, 0, 0, 0, 0, 0, 0, 0, 0, 0, 0, 5, 5, 5, 5, 5, 5, 5, 5, 5, 5, 5, 5, 6, 6, 6, 6, 6, 6, 6, 6, 6, 6, 6, 6, 6, 7, 7, 7, 7, 7, 7, 7, 7, 7, 7, 7, 2, 2, 2, 2, 1, 1, 1, 1, 1, 1, 1, 1, 1, 1, 1, 1, 1, 1, 1, 1, 1, 1, 1, 1, 1, 1, 1, 1, 1, 1, 1, 1, 1, 1, 1, 1, 1, 1, 1, 1, 1, 1, 1, 1, 1, 1, 1, 1, 1, 1, 1, 1, 1, 1, 1, 1, 1, 1, 1, 1, 1, 1, 1, 1, 1, 1, 1, 1, 1, 1, 1, 1, 1, 1, 1, 1, 1, 1, 1, 1, 1, 1, 1, 1, 5, 5, 5, 5, 5, 5, 5, 5, 5, 5, 5, 5, 5, 5, 5, 5, 5, 5, 5, 5, 5, 5, 5, 5, 5, 5, 5, 5, 5, 5, 5, 5, 5, 5, 5, 5, 5, 5])
_uv = me_cube_017.uv_layers.new(name='UVMap')
_uv.uv.foreach_set('vector', [0.1717, 0.8457, 0.1612, 0.8457, 0.1612, 0.8975, 0.1717, 0.8975, 0.6387, 0.8679, 0.6283, 0.8679, 0.6283, 0.9198, 0.6387, 0.9198, 0.2752, 0.8438, 0.2648, 0.8438, 0.2648, 0.8956, 0.2752, 0.8956, 0.9299, 0.7045, 0.9194, 0.7045, 0.9194, 0.7564, 0.9299, 0.7564, 0.7964, 0.8923, 0.7899, 0.9002, 0.7964, 0.9055, 0.7876, 0.8982, 0.7941, 0.8903, 0.7811, 0.8929, 0.7624, 0.8249, 0.7624, 0.8145, 0.7642, 0.8129, 0.7642, 0.8264, 0.8993, 0.5813, 0.8993, 0.5252, 0.901, 0.5253, 0.901, 0.5806, 0.9905, 0.5237, 0.9905, 0.5341, 0.9888, 0.5356, 0.9888, 0.5221, 0.9716, 0.1912, 0.9716, 0.2431, 0.9699, 0.2448, 0.9699, 0.1894, 0.3803, 0.9916, 0.3803, 0.9812, 0.3821, 0.9797, 0.3821, 0.9931, 0.9601, 0.4901, 0.9601, 0.542, 0.9584, 0.5438, 0.9584, 0.4884, 0.9904, 0.7295, 0.9904, 0.7399, 0.9887, 0.7414, 0.9887, 0.728, 0.9752, 0.7045, 0.9752, 0.7564, 0.9735, 0.7581, 0.9735, 0.7028, 0.8841, 0.5242, 0.8841, 0.4681, 0.8858, 0.4688, 0.8858, 0.5242, 0.7624, 0.9761, 0.7624, 0.9657, 0.7642, 0.9642, 0.7642, 0.9776, 0.969, 0.6734, 0.969, 0.6584, 0.9708, 0.6599, 0.9708, 0.6734, 0.749, 0.9663, 0.749, 0.9144, 0.7507, 0.9126, 0.7507, 0.968, 0.9905, 0.4481, 0.9905, 0.4585, 0.9888, 0.46, 0.9888, 0.4465, 0.968, 0.3262, 0.968, 0.2744, 0.9697, 0.2727, 0.9697, 0.328, 0.8841, 0.5813, 0.8841, 0.5242, 0.8858, 0.5242, 0.8858, 0.5796, 0.7624, 0.7997, 0.7624, 0.7893, 0.7642, 0.7877, 0.7642, 0.8012, 0.969, 0.6884, 0.969, 0.6734, 0.9708, 0.6734, 0.9708, 0.6869, 0.8993, 0.5252, 0.8993, 0.4681, 0.901, 0.4699, 0.901, 0.5253, 0.9905, 0.4985, 0.9905, 0.5089, 0.9888, 0.5104, 0.9888, 0.4969, 0.7935, 0.9748, 0.7935, 0.923, 0.7952, 0.9213, 0.7952, 0.9766, 0.1643, 0.9179, 0.1708, 0.9233, 0.1708, 0.9256, 0.1604, 0.917, 0.2323, 0.9591, 0.2323, 0.9488, 0.2341, 0.9444, 0.2341, 0.9608, 0.1773, 0.9154, 0.1643, 0.9179, 0.1604, 0.917, 0.1812, 0.913, 0.1597, 0.9155, 0.1828, 0.911, 0.1812, 0.913, 0.1604, 0.917, 0.1796, 0.9306, 0.1796, 0.9173, 0.1812, 0.913, 0.1812, 0.9342, 0.1828, 0.911, 0.1828, 0.9346, 0.1812, 0.9342, 0.1812, 0.913, 0.9789, 0.9679, 0.9789, 0.9781, 0.9771, 0.9798, 0.9771, 0.9635, 0.1731, 0.9252, 0.1796, 0.9306, 0.1812, 0.9342, 0.1708, 0.9256, 0.7624, 0.8145, 0.2648, 0.8956, 0.9888, 0.5221, 0.901, 0.5253, 0.901, 0.4699, 0.7624, 0.7893, 0.1612, 0.8975, 0.9888, 0.4969, 0.1717, 0.8457, 0.1612, 0.8457, 0.1612, 0.8975, 0.1717, 0.8975, 0.6387, 0.8679, 0.6283, 0.8679, 0.6283, 0.9198, 0.6387, 0.9198, 0.2752, 0.8438, 0.2648, 0.8438, 0.2648, 0.8956, 0.2752, 0.8956, 0.9299, 0.7045, 0.9194, 0.7045, 0.9194, 0.7564, 0.9299, 0.7564, 0.7964, 0.8923, 0.7899, 0.9002, 0.7964, 0.9055, 0.7876, 0.8982, 0.7941, 0.8903, 0.7811, 0.8929, 0.7624, 0.8249, 0.7624, 0.8145, 0.7642, 0.8129, 0.7642, 0.8264, 0.8993, 0.5813, 0.8993, 0.5252, 0.901, 0.5253, 0.901, 0.5806, 0.9905, 0.5237, 0.9905, 0.5341, 0.9888, 0.5356, 0.9888, 0.5221, 0.9716, 0.1912, 0.9716, 0.2431, 0.9699, 0.2448, 0.9699, 0.1894, 0.3803, 0.9916, 0.3803, 0.9812, 0.3821, 0.9797, 0.3821, 0.9931, 0.9601, 0.4901, 0.9601, 0.542, 0.9584, 0.5438, 0.9584, 0.4884, 0.9904, 0.7295, 0.9904, 0.7399, 0.9887, 0.7414, 0.9887, 0.728, 0.9752, 0.7045, 0.9752, 0.7564, 0.9735, 0.7581, 0.9735, 0.7028, 0.8841, 0.5242, 0.8841, 0.4681, 0.8858, 0.4688, 0.8858, 0.5242, 0.7624, 0.9761, 0.7624, 0.9657, 0.7642, 0.9642, 0.7642, 0.9776, 0.969, 0.6734, 0.969, 0.6584, 0.9708, 0.6599, 0.9708, 0.6734, 0.749, 0.9663, 0.749, 0.9144, 0.7507, 0.9126, 0.7507, 0.968, 0.9905, 0.4481, 0.9905, 0.4585, 0.9888, 0.46, 0.9888, 0.4465, 0.968, 0.3262, 0.968, 0.2744, 0.9697, 0.2727, 0.9697, 0.328, 0.8841, 0.5813, 0.8841, 0.5242, 0.8858, 0.5242, 0.8858, 0.5796, 0.7624, 0.7997, 0.7624, 0.7893, 0.7642, 0.7877, 0.7642, 0.8012, 0.969, 0.6884, 0.969, 0.6734, 0.9708, 0.6734, 0.9708, 0.6869, 0.8993, 0.5252, 0.8993, 0.4681, 0.901, 0.4699, 0.901, 0.5253, 0.9905, 0.4985, 0.9905, 0.5089, 0.9888, 0.5104, 0.9888, 0.4969, 0.7935, 0.9748, 0.7935, 0.923, 0.7952, 0.9213, 0.7952, 0.9766, 0.1643, 0.9179, 0.1708, 0.9233, 0.1708, 0.9256, 0.1604, 0.917, 0.2323, 0.9591, 0.2323, 0.9488, 0.2341, 0.9444, 0.2341, 0.9608, 0.1773, 0.9154, 0.1643, 0.9179, 0.1604, 0.917, 0.1812, 0.913, 0.1597, 0.9155, 0.1828, 0.911, 0.1812, 0.913, 0.1604, 0.917, 0.1796, 0.9306, 0.1796, 0.9173, 0.1812, 0.913, 0.1812, 0.9342, 0.1828, 0.911, 0.1828, 0.9346, 0.1812, 0.9342, 0.1812, 0.913, 0.9789, 0.9679, 0.9789, 0.9781, 0.9771, 0.9798, 0.9771, 0.9635, 0.1731, 0.9252, 0.1796, 0.9306, 0.1812, 0.9342, 0.1708, 0.9256, 0.7624, 0.8145, 0.2648, 0.8956, 0.9888, 0.5221, 0.901, 0.5253, 0.901, 0.4699, 0.7624, 0.7893, 0.1612, 0.8975, 0.9888, 0.4969, 0.1717, 0.8457, 0.1612, 0.8457, 0.1612, 0.8975, 0.1717, 0.8975, 0.6387, 0.8679, 0.6283, 0.8679, 0.6283, 0.9198, 0.6387, 0.9198, 0.2752, 0.8438, 0.2648, 0.8438, 0.2648, 0.8956, 0.2752, 0.8956, 0.9299, 0.7045, 0.9194, 0.7045, 0.9194, 0.7564, 0.9299, 0.7564, 0.7964, 0.8923, 0.7899, 0.9002, 0.7964, 0.9055, 0.7876, 0.8982, 0.7941, 0.8903, 0.7811, 0.8929, 0.7624, 0.8249, 0.7624, 0.8145, 0.7642, 0.8129, 0.7642, 0.8264, 0.8993, 0.5813, 0.8993, 0.5252, 0.901, 0.5253, 0.901, 0.5806, 0.9905, 0.5237, 0.9905, 0.5341, 0.9888, 0.5356, 0.9888, 0.5221, 0.9716, 0.1912, 0.9716, 0.2431, 0.9699, 0.2448, 0.9699, 0.1894, 0.3803, 0.9916, 0.3803, 0.9812, 0.3821, 0.9797, 0.3821, 0.9931, 0.9601, 0.4901, 0.9601, 0.542, 0.9584, 0.5438, 0.9584, 0.4884, 0.9904, 0.7295, 0.9904, 0.7399, 0.9887, 0.7414, 0.9887, 0.728, 0.9752, 0.7045, 0.9752, 0.7564, 0.9735, 0.7581, 0.9735, 0.7028, 0.8841, 0.5242, 0.8841, 0.4681, 0.8858, 0.4688, 0.8858, 0.5242, 0.7624, 0.9761, 0.7624, 0.9657, 0.7642, 0.9642, 0.7642, 0.9776, 0.969, 0.6734, 0.969, 0.6584, 0.9708, 0.6599, 0.9708, 0.6734, 0.749, 0.9663, 0.749, 0.9144, 0.7507, 0.9126, 0.7507, 0.968, 0.9905, 0.4481, 0.9905, 0.4585, 0.9888, 0.46, 0.9888, 0.4465, 0.968, 0.3262, 0.968, 0.2744, 0.9697, 0.2727, 0.9697, 0.328, 0.8841, 0.5813, 0.8841, 0.5242, 0.8858, 0.5242, 0.8858, 0.5796, 0.7624, 0.7997, 0.7624, 0.7893, 0.7642, 0.7877, 0.7642, 0.8012, 0.969, 0.6884, 0.969, 0.6734, 0.9708, 0.6734, 0.9708, 0.6869, 0.8993, 0.5252, 0.8993, 0.4681, 0.901, 0.4699, 0.901, 0.5253, 0.9905, 0.4985, 0.9905, 0.5089, 0.9888, 0.5104, 0.9888, 0.4969, 0.7935, 0.9748, 0.7935, 0.923, 0.7952, 0.9213, 0.7952, 0.9766, 0.1643, 0.9179, 0.1708, 0.9233, 0.1708, 0.9256, 0.1604, 0.917, 0.2323, 0.9591, 0.2323, 0.9488, 0.2341, 0.9444, 0.2341, 0.9608, 0.1773, 0.9154, 0.1643, 0.9179, 0.1604, 0.917, 0.1812, 0.913, 0.1597, 0.9155, 0.1828, 0.911, 0.1812, 0.913, 0.1604, 0.917, 0.1796, 0.9306, 0.1796, 0.9173, 0.1812, 0.913, 0.1812, 0.9342, 0.1828, 0.911, 0.1828, 0.9346, 0.1812, 0.9342, 0.1812, 0.913, 0.9789, 0.9679, 0.9789, 0.9781, 0.9771, 0.9798, 0.9771, 0.9635, 0.1731, 0.9252, 0.1796, 0.9306, 0.1812, 0.9342, 0.1708, 0.9256, 0.7624, 0.8145, 0.2648, 0.8956, 0.9888, 0.5221, 0.901, 0.5253, 0.901, 0.4699, 0.7624, 0.7893, 0.1612, 0.8975, 0.9888, 0.4969, 0.1717, 0.8457, 0.1612, 0.8457, 0.1612, 0.8975, 0.1717, 0.8975, 0.6387, 0.8679, 0.6283, 0.8679, 0.6283, 0.9198, 0.6387, 0.9198, 0.2752, 0.8438, 0.2648, 0.8438, 0.2648, 0.8956, 0.2752, 0.8956, 0.9299, 0.7045, 0.9194, 0.7045, 0.9194, 0.7564, 0.9299, 0.7564, 0.7964, 0.8923, 0.7899, 0.9002, 0.7964, 0.9055, 0.7876, 0.8982, 0.7941, 0.8903, 0.7811, 0.8929, 0.7624, 0.8249, 0.7624, 0.8145, 0.7642, 0.8129, 0.7642, 0.8264, 0.8993, 0.5813, 0.8993, 0.5252, 0.901, 0.5253, 0.901, 0.5806, 0.9905, 0.5237, 0.9905, 0.5341, 0.9888, 0.5356, 0.9888, 0.5221, 0.9716, 0.1912, 0.9716, 0.2431, 0.9699, 0.2448, 0.9699, 0.1894, 0.3803, 0.9916, 0.3803, 0.9812, 0.3821, 0.9797, 0.3821, 0.9931, 0.9601, 0.4901, 0.9601, 0.542, 0.9584, 0.5438, 0.9584, 0.4884, 0.9904, 0.7295, 0.9904, 0.7399, 0.9887, 0.7414, 0.9887, 0.728, 0.9752, 0.7045, 0.9752, 0.7564, 0.9735, 0.7581, 0.9735, 0.7028, 0.8841, 0.5242, 0.8841, 0.4681, 0.8858, 0.4688, 0.8858, 0.5242, 0.7624, 0.9761, 0.7624, 0.9657, 0.7642, 0.9642, 0.7642, 0.9776, 0.969, 0.6734, 0.969, 0.6584, 0.9708, 0.6599, 0.9708, 0.6734, 0.749, 0.9663, 0.749, 0.9144, 0.7507, 0.9126, 0.7507, 0.968, 0.9905, 0.4481, 0.9905, 0.4585, 0.9888, 0.46, 0.9888, 0.4465, 0.968, 0.3262, 0.968, 0.2744, 0.9697, 0.2727, 0.9697, 0.328, 0.8841, 0.5813, 0.8841, 0.5242, 0.8858, 0.5242, 0.8858, 0.5796, 0.7624, 0.7997, 0.7624, 0.7893, 0.7642, 0.7877, 0.7642, 0.8012, 0.969, 0.6884, 0.969, 0.6734, 0.9708, 0.6734, 0.9708, 0.6869, 0.8993, 0.5252, 0.8993, 0.4681, 0.901, 0.4699, 0.901, 0.5253, 0.9905, 0.4985, 0.9905, 0.5089, 0.9888, 0.5104, 0.9888, 0.4969, 0.7935, 0.9748, 0.7935, 0.923, 0.7952, 0.9213, 0.7952, 0.9766, 0.1643, 0.9179, 0.1708, 0.9233, 0.1708, 0.9256, 0.1604, 0.917, 0.2323, 0.9591, 0.2323, 0.9488, 0.2341, 0.9444, 0.2341, 0.9608, 0.1773, 0.9154, 0.1643, 0.9179, 0.1604, 0.917, 0.1812, 0.913, 0.1597, 0.9155, 0.1828, 0.911, 0.1812, 0.913, 0.1604, 0.917, 0.1796, 0.9306, 0.1796, 0.9173, 0.1812, 0.913, 0.1812, 0.9342, 0.1828, 0.911, 0.1828, 0.9346, 0.1812, 0.9342, 0.1812, 0.913, 0.9789, 0.9679, 0.9789, 0.9781, 0.9771, 0.9798, 0.9771, 0.9635, 0.1731, 0.9252, 0.1796, 0.9306, 0.1812, 0.9342, 0.1708, 0.9256, 0.7624, 0.8145, 0.2648, 0.8956, 0.9888, 0.5221, 0.901, 0.5253, 0.901, 0.4699, 0.7624, 0.7893, 0.1612, 0.8975, 0.9888, 0.4969, 0.1717, 0.8457, 0.1612, 0.8457, 0.1612, 0.8975, 0.1717, 0.8975, 0.6387, 0.8679, 0.6283, 0.8679, 0.6283, 0.9198, 0.6387, 0.9198, 0.2752, 0.8438, 0.2648, 0.8438, 0.2648, 0.8956, 0.2752, 0.8956, 0.9299, 0.7045, 0.9194, 0.7045, 0.9194, 0.7564, 0.9299, 0.7564, 0.7964, 0.8923, 0.7899, 0.9002, 0.7964, 0.9055, 0.7876, 0.8982, 0.7941, 0.8903, 0.7811, 0.8929, 0.7624, 0.8249, 0.7624, 0.8145, 0.7642, 0.8129, 0.7642, 0.8264, 0.8993, 0.5813, 0.8993, 0.5252, 0.901, 0.5253, 0.901, 0.5806, 0.9905, 0.5237, 0.9905, 0.5341, 0.9888, 0.5356, 0.9888, 0.5221, 0.9716, 0.1912, 0.9716, 0.2431, 0.9699, 0.2448, 0.9699, 0.1894, 0.3803, 0.9916, 0.3803, 0.9812, 0.3821, 0.9797, 0.3821, 0.9931, 0.9601, 0.4901, 0.9601, 0.542, 0.9584, 0.5438, 0.9584, 0.4884, 0.9904, 0.7295, 0.9904, 0.7399, 0.9887, 0.7414, 0.9887, 0.728, 0.9752, 0.7045, 0.9752, 0.7564, 0.9735, 0.7581, 0.9735, 0.7028, 0.8841, 0.5242, 0.8841, 0.4681, 0.8858, 0.4688, 0.8858, 0.5242, 0.7624, 0.9761, 0.7624, 0.9657, 0.7642, 0.9642, 0.7642, 0.9776, 0.969, 0.6734, 0.969, 0.6584, 0.9708, 0.6599, 0.9708, 0.6734, 0.749, 0.9663, 0.749, 0.9144, 0.7507, 0.9126, 0.7507, 0.968, 0.9905, 0.4481, 0.9905, 0.4585, 0.9888, 0.46, 0.9888, 0.4465, 0.968, 0.3262, 0.968, 0.2744, 0.9697, 0.2727, 0.9697, 0.328, 0.8841, 0.5813, 0.8841, 0.5242, 0.8858, 0.5242, 0.8858, 0.5796, 0.7624, 0.7997, 0.7624, 0.7893, 0.7642, 0.7877, 0.7642, 0.8012, 0.969, 0.6884, 0.969, 0.6734, 0.9708, 0.6734, 0.9708, 0.6869, 0.8993, 0.5252, 0.8993, 0.4681, 0.901, 0.4699, 0.901, 0.5253, 0.9905, 0.4985, 0.9905, 0.5089, 0.9888, 0.5104, 0.9888, 0.4969, 0.7935, 0.9748, 0.7935, 0.923, 0.7952, 0.9213, 0.7952, 0.9766, 0.1643, 0.9179, 0.1708, 0.9233, 0.1708, 0.9256, 0.1604, 0.917, 0.2323, 0.9591, 0.2323, 0.9488, 0.2341, 0.9444, 0.2341, 0.9608, 0.1773, 0.9154, 0.1643, 0.9179, 0.1604, 0.917, 0.1812, 0.913, 0.1597, 0.9155, 0.1828, 0.911, 0.1812, 0.913, 0.1604, 0.917, 0.1796, 0.9306, 0.1796, 0.9173, 0.1812, 0.913, 0.1812, 0.9342, 0.1828, 0.911, 0.1828, 0.9346, 0.1812, 0.9342, 0.1812, 0.913, 0.9789, 0.9679, 0.9789, 0.9781, 0.9771, 0.9798, 0.9771, 0.9635, 0.1731, 0.9252, 0.1796, 0.9306, 0.1812, 0.9342, 0.1708, 0.9256, 0.7624, 0.8145, 0.2648, 0.8956, 0.9888, 0.5221, 0.901, 0.5253, 0.901, 0.4699, 0.7624, 0.7893, 0.1612, 0.8975, 0.9888, 0.4969, 0.1717, 0.8457, 0.1612, 0.8457, 0.1612, 0.8975, 0.1717, 0.8975, 0.6387, 0.8679, 0.6283, 0.8679, 0.6283, 0.9198, 0.6387, 0.9198, 0.2752, 0.8438, 0.2648, 0.8438, 0.2648, 0.8956, 0.2752, 0.8956, 0.9299, 0.7045, 0.9194, 0.7045, 0.9194, 0.7564, 0.9299, 0.7564, 0.7964, 0.8923, 0.7899, 0.9002, 0.7964, 0.9055, 0.7876, 0.8982, 0.7941, 0.8903, 0.7811, 0.8929, 0.7624, 0.8249, 0.7624, 0.8145, 0.7642, 0.8129, 0.7642, 0.8264, 0.8993, 0.5813, 0.8993, 0.5252, 0.901, 0.5253, 0.901, 0.5806, 0.9905, 0.5237, 0.9905, 0.5341, 0.9888, 0.5356, 0.9888, 0.5221, 0.9716, 0.1912, 0.9716, 0.2431, 0.9699, 0.2448, 0.9699, 0.1894, 0.3803, 0.9916, 0.3803, 0.9812, 0.3821, 0.9797, 0.3821, 0.9931, 0.9601, 0.4901, 0.9601, 0.542, 0.9584, 0.5438, 0.9584, 0.4884, 0.9904, 0.7295, 0.9904, 0.7399, 0.9887, 0.7414, 0.9887, 0.728, 0.9752, 0.7045, 0.9752, 0.7564, 0.9735, 0.7581, 0.9735, 0.7028, 0.8841, 0.5242, 0.8841, 0.4681, 0.8858, 0.4688, 0.8858, 0.5242, 0.7624, 0.9761, 0.7624, 0.9657, 0.7642, 0.9642, 0.7642, 0.9776, 0.969, 0.6734, 0.969, 0.6584, 0.9708, 0.6599, 0.9708, 0.6734, 0.749, 0.9663, 0.749, 0.9144, 0.7507, 0.9126, 0.7507, 0.968, 0.9905, 0.4481, 0.9905, 0.4585, 0.9888, 0.46, 0.9888, 0.4465, 0.968, 0.3262, 0.968, 0.2744, 0.9697, 0.2727, 0.9697, 0.328, 0.8841, 0.5813, 0.8841, 0.5242, 0.8858, 0.5242, 0.8858, 0.5796, 0.7624, 0.7997, 0.7624, 0.7893, 0.7642, 0.7877, 0.7642, 0.8012, 0.969, 0.6884, 0.969, 0.6734, 0.9708, 0.6734, 0.9708, 0.6869, 0.8993, 0.5252, 0.8993, 0.4681, 0.901, 0.4699, 0.901, 0.5253, 0.9905, 0.4985, 0.9905, 0.5089, 0.9888, 0.5104, 0.9888, 0.4969, 0.7935, 0.9748, 0.7935, 0.923, 0.7952, 0.9213, 0.7952, 0.9766, 0.1643, 0.9179, 0.1708, 0.9233, 0.1708, 0.9256, 0.1604, 0.917, 0.2323, 0.9591, 0.2323, 0.9488, 0.2341, 0.9444, 0.2341, 0.9608, 0.1773, 0.9154, 0.1643, 0.9179, 0.1604, 0.917, 0.1812, 0.913, 0.1597, 0.9155, 0.1828, 0.911, 0.1812, 0.913, 0.1604, 0.917, 0.1796, 0.9306, 0.1796, 0.9173, 0.1812, 0.913, 0.1812, 0.9342, 0.1828, 0.911, 0.1828, 0.9346, 0.1812, 0.9342, 0.1812, 0.913, 0.9789, 0.9679, 0.9789, 0.9781, 0.9771, 0.9798, 0.9771, 0.9635, 0.1731, 0.9252, 0.1796, 0.9306, 0.1812, 0.9342, 0.1708, 0.9256, 0.7624, 0.8145, 0.2648, 0.8956, 0.9888, 0.5221, 0.901, 0.5253, 0.901, 0.4699, 0.7624, 0.7893, 0.1612, 0.8975, 0.9888, 0.4969, 0.0, 0.0, 1.0, 0.0, 1.0, 1.0, 0.0, 1.0, 0.0, 0.0, 1.0, 0.0, 1.0, 1.0, 0.0, 1.0, 0.0, 0.0, 1.0, 0.0, 1.0, 1.0, 0.0, 1.0, 0.0, 0.0, 1.0, 0.0, 1.0, 1.0, 0.0, 1.0, 0.0, 0.0, 1.0, 0.0, 1.0, 1.0, 0.0, 1.0, 0.0, 0.0, 1.0, 0.0, 1.0, 1.0, 0.0, 1.0, 0.0, 0.0, 1.0, 0.0, 1.0, 1.0, 0.0, 1.0, 0.0, 0.0, 1.0, 0.0, 1.0, 1.0, 0.0, 1.0, 0.0, 0.0, 1.0, 0.0, 1.0, 1.0, 0.0, 1.0, 0.0, 0.0, 1.0, 0.0, 1.0, 1.0, 0.0, 1.0, 0.0, 0.0, 1.0, 0.0, 1.0, 1.0, 0.0, 1.0, 0.0, 0.0, 1.0, 0.0, 1.0, 1.0, 0.0, 1.0, 0.0, 0.0, 1.0, 0.0, 1.0, 1.0, 0.0, 1.0, 0.0, 0.0, 1.0, 0.0, 1.0, 1.0, 0.0, 1.0, 0.0, 0.0, 1.0, 0.0, 1.0, 1.0, 0.0, 1.0, 0.0, 0.0, 1.0, 0.0, 1.0, 1.0, 0.0, 1.0, 0.0, 0.0, 1.0, 0.0, 1.0, 1.0, 0.0, 1.0, 0.0, 0.0, 1.0, 0.0, 1.0, 1.0, 0.0, 1.0, 0.0, 0.0, 1.0, 0.0, 1.0, 1.0, 0.0, 1.0, 0.0, 0.0, 1.0, 0.0, 1.0, 1.0, 0.0, 1.0, 0.0, 0.0, 1.0, 0.0, 1.0, 1.0, 0.0, 1.0, 0.0, 0.0, 1.0, 0.0, 1.0, 1.0, 0.0, 1.0, 0.0, 0.0, 1.0, 0.0, 1.0, 1.0, 0.0, 1.0, 0.0, 0.0, 1.0, 0.0, 1.0, 1.0, 0.0, 1.0, 0.7231, 0.6237, -0.2768, 0.6237, -0.2768, 0.3763, 0.7231, 0.3763, 0.4806, 0.916, 0.4806, 0.05228, 0.05566, 0.05228, 0.05566, 0.916, 0.9738, 0.9092, 0.9738, 0.04774, 0.5489, 0.04774, 0.5489, 0.9092, -0.3925, 0.4544, -0.3925, -0.4581, 1.337, -0.4581, 1.337, 0.4544, 1.337, -0.3979, 1.337, 0.5147, -0.3919, 0.5147, -0.3919, -0.3979, -0.3925, -0.5334, -0.3925, -0.6058, 1.337, -0.6058, 1.337, -0.5334, 1.338, -0.3999, 1.338, -0.4723, 1.464, -0.4723, 1.464, -0.3999, -0.3919, -0.4012, -0.3919, -0.4736, 1.337, -0.4736, 1.337, -0.4012, -0.3921, -0.4746, -0.3921, -0.4022, -0.5187, -0.4022, -0.5187, -0.4746, 1.338, -0.5336, 1.338, -0.6059, 1.464, -0.6059, 1.464, -0.5336, -0.3926, -0.3976, -0.3926, 0.515, -0.5192, 0.515, -0.5192, -0.3976, 1.337, 0.4538, 1.337, -0.4587, 1.464, -0.4587, 1.464, 0.4538, -0.3925, -0.6058, -0.3925, -0.5334, -0.5191, -0.5334, -0.5191, -0.6058, 1.337, 0.5128, 1.337, -0.3998, 1.464, -0.3998, 1.464, 0.5128, -0.3925, -0.4581, -0.3925, 0.4544, -0.5191, 0.4544, -0.5191, -0.4581, 0.9998, 0.3963, 0.0002486, 0.3963, 0.0002486, 0.3597, 0.9998, 0.3597, 0.9998, 0.1417, 0.0002486, 0.1417, 0.0002488, 0.0806, 0.9998, 0.0806, 0.9997, 0.06635, 0.0002486, 0.06635, 0.0002488, 0.005196, 0.9998, 0.005196, 0.9998, 0.5789, 0.9998, 0.6154, 0.0002486, 0.6154, 0.0002487, 0.5789, 0.9998, 0.5401, 0.0002486, 0.5401, 0.0002487, 0.5036, 0.9998, 0.5036, 0.9998, 0.2666, 0.0002486, 0.2666, 0.0002487, 0.2054, 0.9998, 0.2054, 0.9998, 0.426, 0.9998, 0.4626, 0.0002486, 0.4626, 0.0002486, 0.426, 0.3268, 0.0001909, 0.3266, 0.5557, 0.1637, 0.7427, 0.0006787, 0.5546, 0.0001909, 0.000191, 0.8494, 0.3872, 1.102, 0.3872, 1.102, 0.6746, 0.8494, 0.6746, 0.2163, 0.6746, -0.03612, 0.6746, -0.03612, 0.3872, 0.2163, 0.3872, 0.3271, 0.8365, 0.3597, 0.8365, 0.3597, 0.8909, 0.3271, 0.8909, 0.4248, 0.8365, 0.7514, 0.8365, 0.7514, 0.8909, 0.4248, 0.8909, 0.3271, 0.457, 0.3271, 0.1304, 0.5757, 0.1304, 0.5757, 0.457, 0.4248, 0.8909, 0.7514, 0.8909, 0.7514, 0.9454, 0.4248, 0.9454, 0.8165, 0.8365, 0.8491, 0.8365, 0.8491, 0.8909, 0.8165, 0.8909, 0.3597, 0.8365, 0.3923, 0.8365, 0.3923, 0.8909, 0.3597, 0.8909, 0.7839, 0.8365, 0.8165, 0.8365, 0.8165, 0.8909, 0.7839, 0.8909, 0.3923, 0.8365, 0.4248, 0.8365, 0.4248, 0.8909, 0.3923, 0.8909, 0.7514, 0.8365, 0.7839, 0.8365, 0.7839, 0.8909, 0.7514, 0.8909, 0.3597, 0.8909, 0.3923, 0.8909, 0.3923, 0.9454, 0.3597, 0.9454, 0.7839, 0.8909, 0.8165, 0.8909, 0.8165, 0.9454, 0.7839, 0.9454, 0.3923, 0.8909, 0.4248, 0.8909, 0.4248, 0.9454, 0.3923, 0.9454, 0.7514, 0.8909, 0.7839, 0.8909, 0.7839, 0.9454, 0.7514, 0.9454, 0.4248, 0.9454, 0.7514, 0.9454, 0.7514, 0.9998, 0.4248, 0.9998, 0.3923, 0.9454, 0.4248, 0.9454, 0.4248, 0.9998, 0.3923, 0.9998, 0.7514, 0.9454, 0.7839, 0.9454, 0.7839, 0.9998, 0.7514, 0.9998, 0.5761, 0.0001993, 0.8246, 0.0001909, 0.8246, 0.5546, 0.5761, 0.5546, 0.0003401, -0.004261, 0.0003404, 0.5501, -0.1167, 0.5501, -0.1167, -0.004261, 0.7898, 0.2926, 0.8761, 0.484, 0.06984, 0.4841, 0.07036, 0.281, 0.0242, 0.9785, 0.0242, 0.7754, 0.6696, 0.7754, 0.6696, 0.9785, 0.5623, 0.2629, 0.5623, 0.1318, 0.6854, 0.1318, 0.6854, 0.2629, 0.1177, 0.9744, 0.1213, 0.7564, 0.8065, 0.7564, 0.8065, 0.9744, 0.07064, 0.492, 0.02998, 0.492, 0.02998, 0.2889, 0.07064, 0.2889, 0.07031, 0.492, 0.07031, 0.2889, 0.8939, 0.3016, 0.8051, 0.492, 0.0001981, 0.2629, 0.0001981, 0.1318, 0.5623, 0.1318, 0.5623, 0.2629, 0.7638, 0.4841, 0.7231, 0.4814, 0.7232, 0.2783, 0.7639, 0.281, 0.6696, 0.9785, 0.6696, 0.7754, 0.8109, 0.7754, 0.8109, 0.9785, 0.7739, 0.7453, 0.1308, 0.7453, 0.1308, 0.4932, 0.7739, 0.4932, 0.1765, -0.01025, 0.9685, -0.01025, 0.9685, 0.2395, 0.1765, 0.2395, 0.6137, 0.01942, 0.7368, 0.01942, 0.7368, 0.2412, 0.05163, 0.2412, 0.05163, 0.01942, 0.9144, 0.9125, 0.5871, 0.7237, 0.7921, 0.334, 1.162, 0.5568, 0.5871, 0.7237, 0.191, 0.5124, 0.4105, 0.1259, 0.7921, 0.334, 0.191, 0.5124, -0.1542, 0.3435, 0.01897, -0.06656, 0.4105, 0.1259, -0.1542, 0.3435, -0.5578, 0.1636, -0.3838, -0.2402, 0.01897, -0.06656, 0.204, 0.4896, 0.2255, 0.5002, 0.215, 0.5217, 0.1935, 0.5111, -0.5578, 0.1636, -0.1542, 0.3435, -0.3632, 0.7746, -0.7548, 0.5911, 0.1963, 0.3913, 0.5832, 0.5983, 0.1688, 0.9078, -0.1542, 0.3435, 0.191, 0.5124, -0.03072, 0.9408, -0.3632, 0.7746, 0.191, 0.5124, 0.5871, 0.7237, 0.3539, 1.147, -0.03072, 0.9408, 0.5871, 0.7237, 0.9144, 0.9125, 0.6817, 1.33, 0.3539, 1.147, 0.1963, 0.3913, -0.1855, 0.7369, -0.1382, 0.2241, -0.5322, 0.03948, -0.1382, 0.2241, -0.5322, 0.5523, 0.913, 0.7824, 0.512, 1.114, 0.5832, 0.5983, -0.8675, 2.074, -1.029, 2.077, -1.19, 2.077, -1.512, 2.074, -1.512, 0.9991, -0.8675, 0.9991, 1.932, 0.01396, 1.931, 0.5661, 0.8527, 0.5634, 0.8542, 0.01129, 0.8527, 0.5634, 0.5282, 0.9986, 0.2062, 0.5615, 0.2075, 0.01006, 0.8542, 0.01129, -0.8738, 0.01059, -0.8737, -0.08517, 0.2076, -0.08453, 0.2075, 0.01006, 1.933, -0.08048, 1.932, 0.01396, 0.8542, 0.01129, 0.8544, -0.08317, 0.8544, -0.08317, 0.8542, 0.01129, 0.2075, 0.01006, 0.2076, -0.08453, -0.8727, 0.5585, -0.8738, 0.01059, 0.2075, 0.01006, 0.2062, 0.5615, -0.8737, -0.08517, -0.8738, 0.01059, -1.084, 0.006948, -1.083, -0.08633, -1.312, -0.08124, -1.311, 0.01089, -1.511, 0.01397, -1.512, -0.08047, -1.084, 0.006948, -0.8738, 0.01059, -0.8727, 0.5585, -1.193, 0.9894, -1.512, 0.5661, -1.511, 0.01397, -1.311, 0.01089, -1.312, -0.08124, -1.083, -0.08633, -1.084, 0.006948, -1.311, 0.01089, 0.6483, 0.3252, 0.6421, 0.3252, 0.6378, 0.3234, 0.6456, 0.3117, 0.6573, 0.3195, 0.6539, 0.3229, 0.6432, 0.3101, 0.6354, 0.3218, 0.632, 0.3185, 0.6297, 0.3128, 0.6297, 0.3066, 0.6315, 0.3023, 0.6331, 0.2999, 0.6364, 0.2966, 0.6421, 0.2942, 0.6482, 0.2942, 0.6526, 0.296, 0.6448, 0.3077, 0.6472, 0.3093, 0.655, 0.2976, 0.6583, 0.301, 0.6607, 0.3066, 0.6607, 0.3128, 0.6589, 0.3171, 0.3809, 0.667, 0.3988, 0.5766, 0.4243, 0.5544, 0.3986, 0.6843, 0.5956, 0.4819, 0.5956, 0.5779, 0.5867, 0.5869, 0.5867, 0.449, 0.4332, 0.5572, 0.4053, 0.6981, 0.3986, 0.6843, 0.4243, 0.5544, 0.5668, 0.5924, 0.5668, 0.4428, 0.5867, 0.449, 0.5867, 0.5869, 0.3988, 0.5766, 0.2613, 0.5336, 0.2555, 0.5017, 0.4243, 0.5544, 0.7331, 0.5248, 0.5956, 0.4819, 0.5867, 0.449, 0.7555, 0.5017, 0.2613, 0.5336, 0.2339, 0.8186, 0.2219, 0.8515, 0.2555, 0.5017, 0.7057, 0.8098, 0.7331, 0.5248, 0.7555, 0.5017, 0.7219, 0.8515, 0.2339, 0.8186, 0.2807, 0.8141, 0.2891, 0.845, 0.2219, 0.8515, 0.6625, 0.7772, 0.7057, 0.8098, 0.7219, 0.8515, 0.6599, 0.8047, 0.2864, 0.8726, 0.2136, 0.8796, 0.2219, 0.8515, 0.2891, 0.845, 0.7136, 0.8796, 0.6462, 0.8288, 0.6599, 0.8047, 0.7219, 0.8515, 0.2807, 0.8141, 0.3375, 0.7603, 0.3511, 0.7863, 0.2891, 0.845, 0.6191, 0.6922, 0.6625, 0.7772, 0.6599, 0.8047, 0.6124, 0.7118, 0.3538, 0.8088, 0.2864, 0.8726, 0.2891, 0.845, 0.3511, 0.7863, 0.6462, 0.8288, 0.5947, 0.7279, 0.6124, 0.7118, 0.6599, 0.8047, 0.3375, 0.7603, 0.3809, 0.667, 0.3986, 0.6843, 0.3511, 0.7863, 0.5956, 0.5779, 0.6191, 0.6922, 0.6124, 0.7118, 0.5867, 0.5869, 0.4053, 0.6981, 0.3538, 0.8088, 0.3511, 0.7863, 0.3986, 0.6843, 0.5947, 0.7279, 0.5668, 0.5924, 0.5867, 0.5869, 0.6124, 0.7118, 0.4044, 0.5181, 0.4044, 0.4221, 0.4243, 0.4166, 0.4243, 0.5544, 0.6191, 0.333, 0.6012, 0.4234, 0.5867, 0.449, 0.6124, 0.3192, 0.4332, 0.4076, 0.4332, 0.5572, 0.4243, 0.5544, 0.4243, 0.4166, 0.5668, 0.4428, 0.5947, 0.3019, 0.6124, 0.3192, 0.5867, 0.449, 0.4044, 0.4221, 0.3809, 0.3078, 0.3986, 0.2917, 0.4243, 0.4166, 0.6625, 0.2397, 0.6191, 0.333, 0.6124, 0.3192, 0.6599, 0.2171, 0.4053, 0.2721, 0.4332, 0.4076, 0.4243, 0.4166, 0.3986, 0.2917, 0.5947, 0.3019, 0.6462, 0.1912, 0.6599, 0.2171, 0.6124, 0.3192, 0.3809, 0.3078, 0.3375, 0.2228, 0.3511, 0.1987, 0.3986, 0.2917, 0.7193, 0.1859, 0.6625, 0.2397, 0.6599, 0.2171, 0.7219, 0.1584, 0.3538, 0.1712, 0.4053, 0.2721, 0.3986, 0.2917, 0.3511, 0.1987, 0.6462, 0.1912, 0.7136, 0.1274, 0.7219, 0.1584, 0.6599, 0.2171, 0.3375, 0.2228, 0.2943, 0.1902, 0.2891, 0.152, 0.3511, 0.1987, 0.7661, 0.1814, 0.7193, 0.1859, 0.7219, 0.1584, 0.7891, 0.152, 0.2864, 0.1204, 0.3538, 0.1712, 0.3511, 0.1987, 0.2891, 0.152, 0.7136, 0.1274, 0.7864, 0.1204, 0.7891, 0.152, 0.7219, 0.1584, 0.2943, 0.1902, 0.2669, 0.4752, 0.2555, 0.5017, 0.2891, 0.152, 0.7387, 0.4664, 0.7661, 0.1814, 0.7891, 0.152, 0.7555, 0.5017, 0.2669, 0.4752, 0.4044, 0.5181, 0.4243, 0.5544, 0.2555, 0.5017, 0.6012, 0.4234, 0.7387, 0.4664, 0.7555, 0.5017, 0.5867, 0.449, 0.2193, 0.1859, 0.1625, 0.2397, 0.1599, 0.2171, 0.2219, 0.1584, 0.8809, 0.3078, 0.8375, 0.2228, 0.8511, 0.1987, 0.8986, 0.2917, 0.1462, 0.1912, 0.2136, 0.1274, 0.2219, 0.1584, 0.1599, 0.2171, 0.8538, 0.1712, 0.9053, 0.2721, 0.8986, 0.2917, 0.8511, 0.1987, 0.1625, 0.2397, 0.1191, 0.333, 0.1124, 0.3192, 0.1599, 0.2171, 0.9044, 0.4221, 0.8809, 0.3078, 0.8986, 0.2917, 0.9243, 0.4166, 0.09469, 0.3019, 0.1462, 0.1912, 0.1599, 0.2171, 0.1124, 0.3192, 0.9053, 0.2721, 0.9332, 0.4076, 0.9243, 0.4166, 0.8986, 0.2917, 0.1191, 0.333, 0.1012, 0.4234, 0.08668, 0.449, 0.1124, 0.3192, 0.9044, 0.5181, 0.9044, 0.4221, 0.9243, 0.4166, 0.9243, 0.5544, 0.06679, 0.4428, 0.09469, 0.3019, 0.1124, 0.3192, 0.08668, 0.449, 0.9332, 0.4076, 0.9332, 0.5572, 0.9243, 0.5544, 0.9243, 0.4166, 0.1012, 0.4234, 0.2387, 0.4664, 0.2555, 0.5017, 0.08668, 0.449, 0.7669, 0.4752, 0.9044, 0.5181, 0.9243, 0.5544, 0.7555, 0.5017, 0.2387, 0.4664, 0.2661, 0.1814, 0.2891, 0.152, 0.2555, 0.5017, 0.7943, 0.1902, 0.7669, 0.4752, 0.7555, 0.5017, 0.7891, 0.152, 0.2661, 0.1814, 0.2193, 0.1859, 0.2219, 0.1584, 0.2891, 0.152, 0.8375, 0.2228, 0.7943, 0.1902, 0.7891, 0.152, 0.8511, 0.1987, 0.2136, 0.1274, 0.2864, 0.1204, 0.2891, 0.152, 0.2219, 0.1584, 0.7864, 0.1204, 0.8538, 0.1712, 0.8511, 0.1987, 0.7891, 0.152, 0.09555, 0.4819, 0.09555, 0.5779, 0.08668, 0.5869, 0.08668, 0.449, 0.8809, 0.667, 0.8988, 0.5766, 0.9243, 0.5544, 0.8986, 0.6843, 0.06679, 0.5924, 0.06679, 0.4428, 0.08668, 0.449, 0.08668, 0.5869, 0.9332, 0.5572, 0.9053, 0.6981, 0.8986, 0.6843, 0.9243, 0.5544, 0.09555, 0.5779, 0.1191, 0.6922, 0.1124, 0.7118, 0.08668, 0.5869, 0.8375, 0.7603, 0.8809, 0.667, 0.8986, 0.6843, 0.8511, 0.7863, 0.09469, 0.7279, 0.06679, 0.5924, 0.08668, 0.5869, 0.1124, 0.7118, 0.9053, 0.6981, 0.8538, 0.8088, 0.8511, 0.7863, 0.8986, 0.6843, 0.1191, 0.6922, 0.1625, 0.7772, 0.1599, 0.8047, 0.1124, 0.7118, 0.7807, 0.8141, 0.8375, 0.7603, 0.8511, 0.7863, 0.7891, 0.845, 0.1462, 0.8288, 0.09469, 0.7279, 0.1124, 0.7118, 0.1599, 0.8047, 0.8538, 0.8088, 0.7864, 0.8726, 0.7891, 0.845, 0.8511, 0.7863, 0.1625, 0.7772, 0.2057, 0.8098, 0.2219, 0.8515, 0.1599, 0.8047, 0.7339, 0.8186, 0.7807, 0.8141, 0.7891, 0.845, 0.7219, 0.8515, 0.2136, 0.8796, 0.1462, 0.8288, 0.1599, 0.8047, 0.2219, 0.8515, 0.7864, 0.8726, 0.7136, 0.8796, 0.7219, 0.8515, 0.7891, 0.845, 0.2057, 0.8098, 0.2331, 0.5248, 0.2555, 0.5017, 0.2219, 0.8515, 0.7613, 0.5336, 0.7339, 0.8186, 0.7219, 0.8515, 0.7555, 0.5017, 0.2331, 0.5248, 0.09555, 0.4819, 0.08668, 0.449, 0.2555, 0.5017, 0.8988, 0.5766, 0.7613, 0.5336, 0.7555, 0.5017, 0.9243, 0.5544, 0.338, 2.074, 0.338, 2.074, 0.338, 2.074, 0.338, 2.074, 0.338, 2.074, 0.338, 2.074, 0.338, 2.074, 0.338, 2.074, 0.338, 2.074, 0.338, 2.074, 0.338, 2.074, 0.338, 2.074, 0.338, 2.074, 0.338, 2.074, 0.338, 2.074, 0.338, 2.074, 0.338, 2.074, 0.338, 2.074, 0.338, 2.074, 0.338, 2.074, 0.338, 2.074, 0.338, 2.074, 0.338, 2.074, 0.338, 2.074, 0.6225, 2.013, 0.6225, 1.871, 0.643, 1.871, 0.643, 2.013, 0.9259, 0.7329, 0.1042, 0.7329, 0.1042, 0.483, 0.9259, 0.483, 0.9306, 0.2611, 0.9306, 0.02341, 0.9936, 0.02341, 0.9936, 0.2611, 0.338, 2.074, 0.338, 2.074, 0.338, 2.074, 0.338, 2.074, 0.338, 2.074, 0.338, 2.074, 0.338, 2.074, 0.0695, 0.9786, 0.0695, 0.7409, 0.9306, 0.7409, 0.9306, 0.9786, 0.9306, 0.02341, 0.9306, 0.2611, 0.0695, 0.2611, 0.0695, 0.02341, 0.3635, 1.606, 0.3635, 1.748, 0.343, 1.748, 0.343, 1.606, 0.9236, 0.2644, 0.1019, 0.2644, 0.1019, 0.0145, 0.9236, 0.0145, 0.006586, 0.979, 0.006586, 0.7413, 0.06964, 0.7413, 0.06964, 0.979, 0.338, 2.074, 0.338, 2.074, 0.338, 2.074, 0.338, 2.074, 0.338, 2.074, 0.338, 2.074, 0.338, 2.074, 0.338, 2.074, 0.338, 2.074, 0.338, 2.074, 0.338, 2.074, 0.338, 2.074, 0.338, 2.074, 0.338, 2.074, 0.338, 2.074, 0.3635, 1.748, 0.3635, 1.606, 0.643, 1.606, 0.643, 1.748, 0.343, 2.013, 0.343, 1.871, 0.6225, 1.871, 0.6225, 2.013, 0.0445, 0.6914, -0.0008164, 0.5226, 0.9993, 0.5226, 0.9989, 0.7372, 0.9992, 0.2924, 0.9992, 0.5071, -0.0008171, 0.4591, 0.04483, 0.2924, 1.164, 0.03348, 1.243, 0.03348, 1.243, 0.2481, 1.164, 0.2481, 1.095, 0.7348, 1.016, 0.7348, 1.016, 0.5202, 1.095, 0.5202, 0.006036, 0.2623, 0.006036, 0.02458, 0.06909, 0.02458, 0.06909, 0.2623, 0.338, 2.074, 0.338, 2.074, 0.338, 2.074, 0.338, 2.074, 0.338, 2.074, 0.338, 2.074, 0.338, 2.074, 0.338, 2.074, 0.9992, 0.7637, 0.9992, 0.9784, -0.0008173, 0.9304, 0.04483, 0.7637, 0.0445, 0.1989, -0.0008168, 0.03012, 0.9993, 0.03012, 0.9989, 0.2448, 1.243, 0.7348, 1.164, 0.7348, 1.164, 0.5202, 1.243, 0.5202, 1.102, 0.254, 1.023, 0.254, 1.023, 0.03935, 1.102, 0.03935, 0.9306, 0.9786, 0.9306, 0.7409, 0.9936, 0.7409, 0.9936, 0.9786, 0.9236, 0.4982, 0.1019, 0.4982, 0.1019, 0.2483, 0.9236, 0.2483, 0.1019, 0.7527, 0.9236, 0.7527, 0.9236, 1.003, 0.1019, 1.003, 0.4987, 0.9264, 0.4987, 0.7844, 0.5191, 0.7844, 0.5191, 0.9264, 0.4987, 0.6616, 0.4987, 0.5196, 0.5191, 0.5196, 0.5191, 0.6616])
me_cube_017.materials.append(mat_gray_planks)
me_cube_017.materials.append(mat_material_002)
me_cube_017.materials.append(mat_glass)
me_cube_017.materials.append(mat_door)
me_cube_017.materials.append(mat_roof)
me_cube_017.materials.append(mat_gray_planks_small)
me_cube_017.materials.append(mat_concrete)
me_cube_017.materials.append(mat_gray_planks_big)
me_cube_017.use_remesh_preserve_volume = False
me_cube_017.use_remesh_preserve_attributes = False
me_cube_017.use_mirror_vertex_groups = False
me_cube_017.update()

# ---- objects
ob_church = bpy.data.objects.new('Church', me_cube_017)

# ---- transforms, parenting, visibility, modifiers, constraints
ob_church.location = (-14.77, -8.261, 8.432)
ob_church.rotation_euler = (0.0, 0.0, 6.283)
ob_church.scale = (8.19, 8.19, 8.19)
ob_church.lock_rotations_4d = False
ob_church.empty_display_type = 'ARROWS'
ob_church.lineart.crease_threshold = 0.0

# ---- collection membership
col_collection_1.objects.link(ob_church)

# ---- scene / render settings (as saved in the file)
scene.frame_start = 1; scene.frame_end = 250; scene.frame_set(1)
scene.render.engine = 'CYCLES'
scene.render.resolution_percentage = 50
scene.render.dither_intensity = 0.0
scene.cycles.use_denoising = False
scene.cycles.samples = 10
scene.cycles.sampling_pattern = 'TABULATED_SOBOL'
scene.cycles.light_sampling_threshold = 0.0
scene.cycles.use_adaptive_sampling = False
scene.cycles.use_light_tree = False
scene.cycles.blur_glossy = 0.0
scene.cycles.volume_bounces = 1
scene.cycles.pixel_filter_type = 'GAUSSIAN'
scene.cycles.sample_clamp_indirect = 0.0
scene.view_settings.view_transform = 'Standard'
bpy.context.view_layer.update()

# ---- added for rendering (the .blend has no active camera and no usable light): camera, sun
cam_auto = bpy.data.cameras.new('AutoCamera')
cam_auto.lens = 50.0
cam_auto.sensor_width = 36.0
cam_auto.clip_end = 1000.0
ob_auto_camera = bpy.data.objects.new('AutoCamera', cam_auto)
scene.collection.objects.link(ob_auto_camera)
ob_auto_camera.location = (47.2227, -59.8619, 56.986)
ob_auto_camera.rotation_euler = (1.09748, -7.21219e-08, 0.694738)
scene.camera = ob_auto_camera
light_auto_sun = bpy.data.lights.new('AutoSun', 'SUN')
light_auto_sun.energy = 3.0
light_auto_sun.angle = 0.0523599
ob_auto_sun = bpy.data.objects.new('AutoSun', light_auto_sun)
scene.collection.objects.link(ob_auto_sun)
ob_auto_sun.rotation_euler = (0.872665, 0.174533, 0.523599)
bpy.context.view_layer.update()
